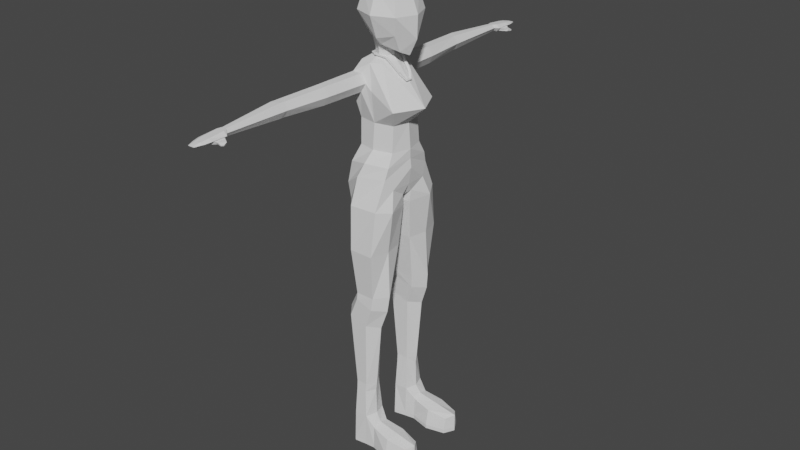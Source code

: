 # Source: femaleNecklace.blend  (saved by Blender 3.6.14; exported with 4.5.12 LTS)
import bpy
from mathutils import Matrix  # noqa: F401  (used for matrix-valued properties, if any)

bpy.ops.wm.read_factory_settings(use_empty=True)
scene = bpy.context.scene
scene.name = 'Scene'

# ---- collections
col_collection = bpy.data.collections.new('Collection'); scene.collection.children.link(col_collection)

# ---- world
world_world = bpy.data.worlds.new('World'); scene.world = world_world
world_world.use_nodes = True; world_world.node_tree.nodes.clear()
_N = world_world.node_tree.nodes; _L = world_world.node_tree.links
n0 = _N.new('ShaderNodeOutputWorld'); n0.name = 'World Output'; n0.location = (300, 300)
n1 = _N.new('ShaderNodeBackground'); n1.name = 'Background'; n1.location = (10, 300)
n1.inputs[0].default_value = (0.05088, 0.05088, 0.05088, 1.0)
_L.new(n1.outputs[0], n0.inputs[0])
n0.is_active_output = True
world_world.color = (0.05088, 0.05088, 0.05088)
world_world.use_sun_shadow = False
world_world.sun_shadow_jitter_overblur = 0.0

# ---- meshes
me_cube_003 = bpy.data.meshes.new('Cube.003')
me_cube_003.from_pydata([(-0.6561, 0.0, 14.37), (-0.6561, 0.0, 15.84), (1.066, 0.0, 14.37), (0.8145, 0.0, 15.84), (-0.9334, 0.0, 15.11), (1.092, 0.0, 15.11), (0.07924, 0.0, 16.12), (0.7957, 0.0, 13.83), (0.2265, 0.0, 13.92), (-0.5378, 0.0, 14.12), (0.531, 0.0, 13.9), (0.8341, 0.0, 10.85), (-0.6681, 0.0, 10.85), (-0.8911, 0.0, 12.96), (-0.5738, 0.0, 13.57), (1.396, 0.0, 12.3), (0.3146, 0.0, 13.57), (0.8707, 0.0, 10.23), (-1.151, 0.0, 9.682), (0.5608, 0.0, 9.217), (0.7771, 0.0, 9.641), (-0.6867, 0.0, 9.312), (0.768, 0.0, 11.71), (-0.7145, 0.0, 11.71), (-0.4777, 0.0, 13.72), (0.1997, 0.0, 13.72), (0.8343, 0.0, 10.54), (-1.048, 0.0, 10.27), (-0.4777, 0.0, 13.88), (0.1997, 0.0, 13.88), (-0.5239, 0.4055, 14.51), (-0.5239, 0.5506, 15.71), (0.6824, 0.5506, 14.51), (0.6824, 0.5506, 15.71), (-0.6561, 0.6828, 15.11), (0.8145, 0.6828, 15.11), (0.07924, 0.6828, 14.37), (0.07924, 0.6828, 15.84), (0.07924, 0.9602, 15.11), (0.6635, 0.3032, 13.97), (0.1029, 0.4768, 14.15), (-0.1301, 0.3586, 14.1), (0.1029, 0.2556, 14.01), (0.4127, 0.1753, 13.94), (-0.5158, 0.182, 14.24), (-0.8566, 0.8766, 12.96), (-0.6927, 0.8573, 13.25), (0.9203, 0.935, 12.3), (0.1835, 0.529, 13.57), (-1.118e-08, 0.7976, 10.85), (0.6527, 0.6468, 10.85), (-0.5904, 0.6597, 10.85), (-0.1896, 0.8744, 12.96), (-0.3592, 0.8562, 13.25), (-0.2393, 1.265, 10.03), (0.6403, 0.9871, 10.05), (-0.9586, 0.8975, 9.534), (0.704, 0.1953, 9.342), (0.7486, 0.7227, 9.648), (-0.5948, 0.1796, 9.221), (-0.3452, 1.471, 9.087), (0.6001, 1.414, 9.089), (-0.8681, 0.8837, 8.99), (0.6794, 0.1607, 8.948), (0.8959, 0.9297, 8.993), (-0.3369, 0.1377, 8.928), (0.6382, 0.5766, 11.71), (-0.3534, 0.8937, 12.67), (-0.6869, 0.8948, 12.67), (-0.9305, 0.5573, 12.96), (-0.6012, 0.558, 13.57), (-0.1571, 0.7157, 13.57), (-1.118e-08, 0.711, 11.71), (-1.118e-08, 0.8343, 12.74), (-0.6368, 0.5881, 11.71), (-0.1707, 0.2813, 13.72), (0.07809, 0.2045, 13.72), (-0.4009, 0.1596, 13.72), (-0.2952, 1.569, 7.58), (0.5529, 1.589, 7.58), (-0.6999, 0.9038, 7.58), (0.5915, 0.278, 7.58), (0.7276, 0.9436, 7.58), (-0.2566, 0.2582, 7.58), (-0.1969, 1.411, 5.977), (0.4569, 1.425, 5.977), (-0.5089, 0.9513, 5.977), (0.4867, 0.5187, 5.977), (0.7987, 0.9788, 5.977), (-0.1672, 0.505, 5.977), (-0.4986, 1.42, 5.037), (0.153, 1.431, 4.837), (-0.8095, 1.03, 5.132), (0.1826, 0.663, 4.828), (0.4936, 1.053, 4.732), (-0.4689, 0.6514, 5.028), (-0.3191, 1.358, 2.475), (0.08016, 1.368, 2.475), (-0.5096, 1.041, 2.475), (0.09832, 0.7424, 2.475), (0.2889, 1.06, 2.475), (-0.3009, 0.7329, 2.475), (0.4105, 1.451, 5.536), (0.7321, 1.017, 5.43), (0.4385, 0.5683, 5.527), (-0.2049, 1.438, 5.74), (-0.4985, 0.9898, 5.836), (-0.1769, 0.555, 5.73), (-0.336, 1.451, 1.242), (0.1361, 1.464, 1.242), (-0.544, 1.043, 1.242), (0.1559, 0.6493, 1.242), (0.2763, 1.058, 1.242), (-0.3161, 0.637, 1.242), (-0.336, 1.498, 0.1753), (0.07981, 1.445, 0.1753), (-0.544, 1.042, 0.1753), (0.09963, 0.6739, 0.1753), (-0.3161, 0.5892, 0.1753), (1.983, 1.111, 0.6901), (1.774, 1.39, 0.602), (1.794, 0.8191, 0.602), (1.983, 1.111, 0.1753), (1.774, 1.475, 0.1753), (1.794, 0.74, 0.1753), (0.4537, 1.086, 0.9545), (0.4541, 0.7658, 0.8665), (0.4343, 1.425, 0.1753), (0.4343, 1.401, 0.8665), (0.4541, 0.7317, 0.1753), (0.2763, 1.058, 0.03566), (0.07981, 1.445, 0.03566), (-0.544, 1.042, 0.03566), (-0.336, 1.498, 0.03566), (-0.3161, 0.5892, 0.03566), (0.09963, 0.6739, 0.03566), (1.983, 1.111, 0.03566), (1.774, 1.475, 0.03566), (1.794, 0.74, 0.03566), (0.4537, 1.086, 0.03566), (0.4343, 1.425, 0.03566), (0.4541, 0.7317, 0.03566), (1.218, 1.101, 0.8223), (1.124, 0.6895, 0.7342), (1.104, 1.613, 0.1753), (1.104, 1.497, 0.7342), (1.124, 0.5731, 0.1753), (1.218, 1.101, 0.03566), (1.104, 1.613, 0.03566), (1.124, 0.5731, 0.03566), (0.2529, 1.058, 2.19), (0.1032, 0.72, 2.19), (-0.3131, 1.381, 2.19), (0.06208, 1.391, 2.19), (-0.4967, 1.042, 2.19), (-0.2956, 0.7098, 2.19), (-0.8492, 2.444, 12.96), (-0.7048, 2.418, 13.24), (-0.2613, 2.441, 12.96), (-0.4108, 2.417, 13.24), (-0.4057, 2.466, 12.68), (-0.6996, 2.468, 12.68), (-0.9703, 3.933, 12.96), (-0.833, 3.913, 13.19), (-0.4111, 3.93, 12.96), (-0.5533, 3.911, 13.19), (-0.5484, 3.951, 12.73), (-0.8281, 3.952, 12.73), (-0.9691, 4.264, 12.96), (-0.8376, 4.177, 13.19), (-0.4123, 3.987, 12.96), (-0.5592, 4.039, 13.19), (-0.5438, 4.073, 12.73), (-0.8222, 4.212, 12.73), (-0.06464, 1.125, 10.48), (-0.8283, 0.8463, 10.27), (0.6822, 0.8734, 10.42), (-0.8857, 6.264, 12.95), (-0.7533, 6.254, 13.06), (-0.378, 6.329, 12.93), (-0.4839, 6.253, 13.06), (-0.448, 6.334, 12.83), (-0.7486, 6.274, 12.84), (-0.8857, 6.791, 12.95), (-0.7533, 6.781, 13.01), (-0.3468, 6.79, 12.95), (-0.4839, 6.78, 13.01), (-0.4792, 6.8, 12.83), (-0.7486, 6.801, 12.86), (-0.4792, 6.273, 12.81), (-0.3468, 6.263, 12.95), (-0.448, 6.734, 12.83), (-0.378, 6.729, 12.93), (-0.3192, 6.628, 12.84), (-0.2859, 6.652, 12.9), (-0.1704, 6.45, 12.84), (-0.1371, 6.474, 12.9), (-0.1657, 6.658, 12.83), (-0.1536, 6.667, 12.86), (-0.1121, 6.594, 12.83), (-0.1001, 6.603, 12.86), (-0.7361, 7.285, 12.91), (-0.6772, 7.28, 12.92), (-0.4964, 7.283, 12.91), (-0.5574, 7.28, 12.92), (-0.5553, 7.281, 12.9), (-0.6751, 7.282, 12.9), (-0.697, 6.193, 12.85), (-0.7722, 6.144, 12.95), (-0.4777, 6.142, 12.96), (-0.5497, 6.192, 12.85), (-0.7002, 6.094, 13.07), (-0.5529, 6.094, 13.07), (-0.5074, 7.058, 12.84), (-0.7215, 7.059, 12.86), (-0.5149, 7.047, 12.98), (-0.4099, 7.054, 12.93), (-0.7212, 7.047, 12.97), (-0.8226, 7.055, 12.93), (-0.7293, 7.001, 12.98), (-0.5071, 7.0, 12.98), (-0.5032, 7.049, 12.84), (-0.8384, 7.02, 12.93), (-0.3941, 7.018, 12.93), (-0.7254, 7.044, 12.86), (-0.1707, 0.2813, 13.88), (0.07809, 0.2045, 13.88), (-0.4009, 0.1596, 13.88), (-0.5239, -0.4055, 14.51), (-0.5239, -0.5506, 15.71), (0.6824, -0.5506, 14.51), (0.6824, -0.5506, 15.71), (-0.6561, -0.6828, 15.11), (0.8145, -0.6828, 15.11), (0.07924, -0.6828, 14.37), (0.07924, -0.6828, 15.84), (0.07924, -0.9602, 15.11), (0.6635, -0.3032, 13.97), (0.1029, -0.4768, 14.15), (-0.1301, -0.3586, 14.1), (0.1029, -0.2556, 14.01), (0.4127, -0.1753, 13.94), (-0.5158, -0.182, 14.24), (-0.8566, -0.8766, 12.96), (-0.6927, -0.8573, 13.25), (0.9203, -0.935, 12.3), (0.1835, -0.529, 13.57), (-1.118e-08, -0.7976, 10.85), (0.6527, -0.6468, 10.85), (-0.5904, -0.6597, 10.85), (-0.1896, -0.8744, 12.96), (-0.3592, -0.8562, 13.25), (-0.2393, -1.265, 10.03), (0.6403, -0.9871, 10.05), (-0.9586, -0.8975, 9.534), (0.704, -0.1953, 9.342), (0.7486, -0.7227, 9.648), (-0.5948, -0.1796, 9.221), (-0.3452, -1.471, 9.087), (0.6001, -1.414, 9.089), (-0.8681, -0.8837, 8.99), (0.6794, -0.1607, 8.948), (0.8959, -0.9297, 8.993), (-0.3369, -0.1377, 8.928), (0.6382, -0.5766, 11.71), (-0.3534, -0.8937, 12.67), (-0.6869, -0.8948, 12.67), (-0.9305, -0.5573, 12.96), (-0.6012, -0.558, 13.57), (-0.1571, -0.7157, 13.57), (-1.118e-08, -0.711, 11.71), (-1.118e-08, -0.8343, 12.74), (-0.6368, -0.5881, 11.71), (-0.1707, -0.2813, 13.72), (0.07809, -0.2045, 13.72), (-0.4009, -0.1596, 13.72), (-0.2952, -1.569, 7.58), (0.5529, -1.589, 7.58), (-0.6999, -0.9038, 7.58), (0.5915, -0.278, 7.58), (0.7276, -0.9436, 7.58), (-0.2566, -0.2582, 7.58), (-0.1969, -1.411, 5.977), (0.4569, -1.425, 5.977), (-0.5089, -0.9513, 5.977), (0.4867, -0.5187, 5.977), (0.7987, -0.9788, 5.977), (-0.1672, -0.505, 5.977), (-0.4986, -1.42, 5.037), (0.153, -1.431, 4.837), (-0.8095, -1.03, 5.132), (0.1826, -0.663, 4.828), (0.4936, -1.053, 4.732), (-0.4689, -0.6514, 5.028), (-0.3191, -1.358, 2.475), (0.08016, -1.368, 2.475), (-0.5096, -1.041, 2.475), (0.09832, -0.7424, 2.475), (0.2889, -1.06, 2.475), (-0.3009, -0.7329, 2.475), (0.4105, -1.451, 5.536), (0.7321, -1.017, 5.43), (0.4385, -0.5683, 5.527), (-0.2049, -1.438, 5.74), (-0.4985, -0.9898, 5.836), (-0.1769, -0.555, 5.73), (-0.336, -1.451, 1.242), (0.1361, -1.464, 1.242), (-0.544, -1.043, 1.242), (0.1559, -0.6493, 1.242), (0.2763, -1.058, 1.242), (-0.3161, -0.637, 1.242), (-0.336, -1.498, 0.1753), (0.07981, -1.445, 0.1753), (-0.544, -1.042, 0.1753), (0.09963, -0.6739, 0.1753), (-0.3161, -0.5892, 0.1753), (1.983, -1.111, 0.6901), (1.774, -1.39, 0.602), (1.794, -0.8191, 0.602), (1.983, -1.111, 0.1753), (1.774, -1.475, 0.1753), (1.794, -0.74, 0.1753), (0.4537, -1.086, 0.9545), (0.4541, -0.7658, 0.8665), (0.4343, -1.425, 0.1753), (0.4343, -1.401, 0.8665), (0.4541, -0.7317, 0.1753), (0.2763, -1.058, 0.03566), (0.07981, -1.445, 0.03566), (-0.544, -1.042, 0.03566), (-0.336, -1.498, 0.03566), (-0.3161, -0.5892, 0.03566), (0.09963, -0.6739, 0.03566), (1.983, -1.111, 0.03566), (1.774, -1.475, 0.03566), (1.794, -0.74, 0.03566), (0.4537, -1.086, 0.03566), (0.4343, -1.425, 0.03566), (0.4541, -0.7317, 0.03566), (1.218, -1.101, 0.8223), (1.124, -0.6895, 0.7342), (1.104, -1.613, 0.1753), (1.104, -1.497, 0.7342), (1.124, -0.5731, 0.1753), (1.218, -1.101, 0.03566), (1.104, -1.613, 0.03566), (1.124, -0.5731, 0.03566), (0.2529, -1.058, 2.19), (0.1032, -0.72, 2.19), (-0.3131, -1.381, 2.19), (0.06208, -1.391, 2.19), (-0.4967, -1.042, 2.19), (-0.2956, -0.7098, 2.19), (-0.8492, -2.444, 12.96), (-0.7048, -2.418, 13.24), (-0.2613, -2.441, 12.96), (-0.4108, -2.417, 13.24), (-0.4057, -2.466, 12.68), (-0.6996, -2.468, 12.68), (-0.9703, -3.933, 12.96), (-0.833, -3.913, 13.19), (-0.4111, -3.93, 12.96), (-0.5533, -3.911, 13.19), (-0.5484, -3.951, 12.73), (-0.8281, -3.952, 12.73), (-0.9691, -4.264, 12.96), (-0.8376, -4.177, 13.19), (-0.4123, -3.987, 12.96), (-0.5592, -4.039, 13.19), (-0.5438, -4.073, 12.73), (-0.8222, -4.212, 12.73), (-0.06464, -1.125, 10.48), (-0.8283, -0.8463, 10.27), (0.6822, -0.8734, 10.42), (-0.8857, -6.264, 12.95), (-0.7533, -6.254, 13.06), (-0.378, -6.329, 12.93), (-0.4839, -6.253, 13.06), (-0.448, -6.334, 12.83), (-0.7486, -6.274, 12.84), (-0.8857, -6.791, 12.95), (-0.7533, -6.781, 13.01), (-0.3468, -6.79, 12.95), (-0.4839, -6.78, 13.01), (-0.4792, -6.8, 12.83), (-0.7486, -6.801, 12.86), (-0.4792, -6.273, 12.81), (-0.3468, -6.263, 12.95), (-0.448, -6.734, 12.83), (-0.378, -6.729, 12.93), (-0.3192, -6.628, 12.84), (-0.2859, -6.652, 12.9), (-0.1704, -6.45, 12.84), (-0.1371, -6.474, 12.9), (-0.1657, -6.658, 12.83), (-0.1536, -6.667, 12.86), (-0.1121, -6.594, 12.83), (-0.1001, -6.603, 12.86), (-0.7361, -7.285, 12.91), (-0.6772, -7.28, 12.92), (-0.4964, -7.283, 12.91), (-0.5574, -7.28, 12.92), (-0.5553, -7.281, 12.9), (-0.6751, -7.282, 12.9), (-0.697, -6.193, 12.85), (-0.7722, -6.144, 12.95), (-0.4777, -6.142, 12.96), (-0.5497, -6.192, 12.85), (-0.7002, -6.094, 13.07), (-0.5529, -6.094, 13.07), (-0.5074, -7.058, 12.84), (-0.7215, -7.059, 12.86), (-0.5149, -7.047, 12.98), (-0.4099, -7.054, 12.93), (-0.7212, -7.047, 12.97), (-0.8226, -7.055, 12.93), (-0.7293, -7.001, 12.98), (-0.5071, -7.0, 12.98), (-0.5032, -7.049, 12.84), (-0.8384, -7.02, 12.93), (-0.3941, -7.018, 12.93), (-0.7254, -7.044, 12.86), (-0.1707, -0.2813, 13.88), (0.07809, -0.2045, 13.88), (-0.4009, -0.1596, 13.88)], [], [(30, 0, 4, 34), (34, 4, 1, 31), (5, 35, 33, 3), (2, 32, 35, 5), (32, 36, 38, 35), (35, 38, 37, 33), (38, 34, 31, 37), (36, 30, 34, 38), (36, 40, 42, 41), (0, 30, 44, 9), (6, 37, 31, 1), (3, 33, 37, 6), (8, 42, 43, 10), (2, 7, 39, 32), (32, 39, 40, 36), (42, 40, 39, 7, 10, 43), (30, 36, 41, 44), (74, 51, 12, 23), (15, 47, 48, 16), (45, 156, 161, 68), (66, 50, 49, 72), (75, 71, 70, 77), (72, 49, 51, 74), (47, 73, 71, 48), (174, 54, 56, 175), (175, 56, 18, 27), (22, 11, 50, 66), (69, 13, 14, 70), (176, 55, 54, 174), (26, 17, 55, 176), (19, 57, 58, 20), (21, 59, 57, 19), (17, 20, 58, 55), (56, 59, 21, 18), (54, 60, 62, 56), (59, 65, 63, 57), (58, 64, 61, 55), (55, 61, 60, 54), (57, 63, 64, 58), (56, 62, 65, 59), (15, 22, 66, 47), (53, 159, 157, 46), (47, 66, 72, 73), (69, 74, 23, 13), (45, 69, 70, 46), (46, 70, 71, 53), (52, 73, 72, 67), (53, 71, 73, 52), (68, 74, 69, 45), (67, 72, 74, 68), (77, 227, 225, 75), (16, 48, 76, 25), (48, 71, 75, 76), (70, 14, 24, 77), (64, 82, 79, 61), (63, 81, 82, 64), (61, 79, 78, 60), (60, 78, 80, 62), (65, 83, 81, 63), (62, 80, 83, 65), (78, 84, 86, 80), (83, 89, 87, 81), (80, 86, 89, 83), (82, 88, 85, 79), (81, 87, 88, 82), (79, 85, 84, 78), (103, 94, 91, 102), (104, 93, 94, 103), (102, 91, 90, 105), (105, 90, 92, 106), (107, 95, 93, 104), (106, 92, 95, 107), (95, 101, 99, 93), (92, 98, 101, 95), (94, 100, 97, 91), (93, 99, 100, 94), (91, 97, 96, 90), (86, 106, 107, 89), (89, 107, 104, 87), (84, 105, 106, 86), (85, 102, 105, 84), (87, 104, 103, 88), (88, 103, 102, 85), (90, 96, 98, 92), (151, 111, 112, 150), (153, 109, 108, 152), (152, 108, 110, 154), (155, 113, 111, 151), (154, 110, 113, 155), (150, 112, 109, 153), (127, 140, 131, 115), (109, 115, 114, 108), (108, 114, 116, 110), (113, 118, 117, 111), (110, 116, 118, 113), (143, 121, 119, 142), (122, 136, 137, 123), (121, 124, 122, 119), (119, 122, 123, 120), (145, 120, 123, 144), (146, 124, 121, 143), (144, 148, 140, 127), (142, 119, 120, 145), (112, 125, 128, 109), (115, 131, 133, 114), (117, 129, 126, 111), (109, 128, 127, 115), (111, 126, 125, 112), (117, 135, 141, 129), (148, 137, 136, 147), (130, 135, 134, 132, 133, 131), (147, 136, 138, 149), (130, 139, 141, 135), (131, 140, 139, 130), (118, 134, 135, 117), (114, 133, 132, 116), (124, 138, 136, 122), (146, 149, 138, 124), (116, 132, 134, 118), (129, 141, 149, 146), (139, 147, 149, 141), (140, 148, 147, 139), (125, 142, 145, 128), (123, 137, 148, 144), (129, 146, 143, 126), (128, 145, 144, 127), (126, 143, 142, 125), (150, 100, 99, 151), (151, 99, 101, 155), (152, 96, 97, 153), (155, 101, 98, 154), (153, 97, 100, 150), (154, 98, 96, 152), (67, 160, 158, 52), (46, 157, 156, 45), (68, 161, 160, 67), (52, 158, 159, 53), (161, 167, 166, 160), (158, 164, 165, 159), (159, 165, 163, 157), (156, 162, 167, 161), (160, 166, 164, 158), (157, 163, 162, 156), (162, 168, 173, 167), (166, 172, 170, 164), (163, 169, 168, 162), (167, 173, 172, 166), (164, 170, 171, 165), (165, 171, 169, 163), (207, 208, 177, 182), (209, 210, 189, 190), (210, 207, 182, 189), (212, 209, 190, 180), (211, 212, 180, 178), (11, 26, 176, 50), (50, 176, 174, 49), (51, 175, 27, 12), (49, 174, 175, 51), (182, 188, 187, 189), (190, 185, 186, 180), (180, 186, 184, 178), (177, 183, 188, 182), (191, 193, 195, 181), (178, 184, 183, 177), (179, 190, 189, 181), (191, 187, 185, 192), (181, 189, 187, 191), (192, 185, 190, 179), (196, 200, 198, 194), (181, 195, 196, 179), (179, 196, 194, 192), (192, 194, 193, 191), (199, 197, 198, 200), (195, 199, 200, 196), (193, 197, 199, 195), (194, 198, 197, 193), (214, 206, 205, 213), (216, 203, 204, 215), (215, 204, 202, 217), (218, 201, 206, 214), (213, 205, 203, 216), (217, 202, 201, 218), (208, 211, 178, 177), (168, 169, 211, 208), (169, 171, 212, 211), (171, 170, 209, 212), (172, 173, 207, 210), (170, 172, 210, 209), (173, 168, 208, 207), (202, 204, 203, 205, 206, 201), (188, 224, 221, 187), (219, 217, 218, 222), (221, 213, 216, 223), (222, 218, 214, 224), (220, 215, 217, 219), (223, 216, 215, 220), (184, 219, 222, 183), (187, 221, 223, 185), (183, 222, 224, 188), (186, 220, 219, 184), (185, 223, 220, 186), (224, 214, 213, 221), (24, 28, 227, 77), (75, 225, 226, 76), (76, 226, 29, 25), (226, 42, 8, 29), (42, 226, 225, 41), (41, 225, 227, 44), (44, 227, 28, 9), (228, 232, 4, 0), (232, 229, 1, 4), (5, 3, 231, 233), (2, 5, 233, 230), (230, 233, 236, 234), (233, 231, 235, 236), (236, 235, 229, 232), (234, 236, 232, 228), (234, 239, 240, 238), (0, 9, 242, 228), (6, 1, 229, 235), (3, 6, 235, 231), (8, 10, 241, 240), (2, 230, 237, 7), (230, 234, 238, 237), (240, 241, 10, 7, 237, 238), (228, 242, 239, 234), (272, 23, 12, 249), (15, 16, 246, 245), (243, 266, 359, 354), (264, 270, 247, 248), (273, 275, 268, 269), (270, 272, 249, 247), (245, 246, 269, 271), (372, 373, 254, 252), (373, 27, 18, 254), (22, 264, 248, 11), (267, 268, 14, 13), (374, 372, 252, 253), (26, 374, 253, 17), (19, 20, 256, 255), (21, 19, 255, 257), (17, 253, 256, 20), (254, 18, 21, 257), (252, 254, 260, 258), (257, 255, 261, 263), (256, 253, 259, 262), (253, 252, 258, 259), (255, 256, 262, 261), (254, 257, 263, 260), (15, 245, 264, 22), (251, 244, 355, 357), (245, 271, 270, 264), (267, 13, 23, 272), (243, 244, 268, 267), (244, 251, 269, 268), (250, 265, 270, 271), (251, 250, 271, 269), (266, 243, 267, 272), (265, 266, 272, 270), (275, 273, 423, 425), (16, 25, 274, 246), (246, 274, 273, 269), (268, 275, 24, 14), (262, 259, 277, 280), (261, 262, 280, 279), (259, 258, 276, 277), (258, 260, 278, 276), (263, 261, 279, 281), (260, 263, 281, 278), (276, 278, 284, 282), (281, 279, 285, 287), (278, 281, 287, 284), (280, 277, 283, 286), (279, 280, 286, 285), (277, 276, 282, 283), (301, 300, 289, 292), (302, 301, 292, 291), (300, 303, 288, 289), (303, 304, 290, 288), (305, 302, 291, 293), (304, 305, 293, 290), (293, 291, 297, 299), (290, 293, 299, 296), (292, 289, 295, 298), (291, 292, 298, 297), (289, 288, 294, 295), (284, 287, 305, 304), (287, 285, 302, 305), (282, 284, 304, 303), (283, 282, 303, 300), (285, 286, 301, 302), (286, 283, 300, 301), (288, 290, 296, 294), (349, 348, 310, 309), (351, 350, 306, 307), (350, 352, 308, 306), (353, 349, 309, 311), (352, 353, 311, 308), (348, 351, 307, 310), (325, 313, 329, 338), (307, 306, 312, 313), (306, 308, 314, 312), (311, 309, 315, 316), (308, 311, 316, 314), (341, 340, 317, 319), (320, 321, 335, 334), (319, 317, 320, 322), (317, 318, 321, 320), (343, 342, 321, 318), (344, 341, 319, 322), (342, 325, 338, 346), (340, 343, 318, 317), (310, 307, 326, 323), (313, 312, 331, 329), (315, 309, 324, 327), (307, 313, 325, 326), (309, 310, 323, 324), (315, 327, 339, 333), (346, 345, 334, 335), (328, 329, 331, 330, 332, 333), (345, 347, 336, 334), (328, 333, 339, 337), (329, 328, 337, 338), (316, 315, 333, 332), (312, 314, 330, 331), (322, 320, 334, 336), (344, 322, 336, 347), (314, 316, 332, 330), (327, 344, 347, 339), (337, 339, 347, 345), (338, 337, 345, 346), (323, 326, 343, 340), (321, 342, 346, 335), (327, 324, 341, 344), (326, 325, 342, 343), (324, 323, 340, 341), (348, 349, 297, 298), (349, 353, 299, 297), (350, 351, 295, 294), (353, 352, 296, 299), (351, 348, 298, 295), (352, 350, 294, 296), (265, 250, 356, 358), (244, 243, 354, 355), (266, 265, 358, 359), (250, 251, 357, 356), (359, 358, 364, 365), (356, 357, 363, 362), (357, 355, 361, 363), (354, 359, 365, 360), (358, 356, 362, 364), (355, 354, 360, 361), (360, 365, 371, 366), (364, 362, 368, 370), (361, 360, 366, 367), (365, 364, 370, 371), (362, 363, 369, 368), (363, 361, 367, 369), (405, 380, 375, 406), (407, 388, 387, 408), (408, 387, 380, 405), (410, 378, 388, 407), (409, 376, 378, 410), (11, 248, 374, 26), (248, 247, 372, 374), (249, 12, 27, 373), (247, 249, 373, 372), (380, 387, 385, 386), (388, 378, 384, 383), (378, 376, 382, 384), (375, 380, 386, 381), (389, 379, 393, 391), (376, 375, 381, 382), (377, 379, 387, 388), (389, 390, 383, 385), (379, 389, 385, 387), (390, 377, 388, 383), (394, 392, 396, 398), (379, 377, 394, 393), (377, 390, 392, 394), (390, 389, 391, 392), (397, 398, 396, 395), (393, 394, 398, 397), (391, 393, 397, 395), (392, 391, 395, 396), (412, 411, 403, 404), (414, 413, 402, 401), (413, 415, 400, 402), (416, 412, 404, 399), (411, 414, 401, 403), (415, 416, 399, 400), (406, 375, 376, 409), (366, 406, 409, 367), (367, 409, 410, 369), (369, 410, 407, 368), (370, 408, 405, 371), (368, 407, 408, 370), (371, 405, 406, 366), (400, 399, 404, 403, 401, 402), (386, 385, 419, 422), (417, 420, 416, 415), (419, 421, 414, 411), (420, 422, 412, 416), (418, 417, 415, 413), (421, 418, 413, 414), (382, 381, 420, 417), (385, 383, 421, 419), (381, 386, 422, 420), (384, 382, 417, 418), (383, 384, 418, 421), (422, 419, 411, 412), (24, 275, 425, 28), (273, 274, 424, 423), (274, 25, 29, 424), (424, 29, 8, 240), (240, 239, 423, 424), (239, 242, 425, 423), (242, 9, 28, 425)])
_uv = me_cube_003.uv_layers.new(name='UVMap')
_uv.uv.foreach_set('vector', [0.375, 0.0, 0.375, 0.125, 0.5, 0.125, 0.5, 0.0, 0.5, 0.0, 0.5, 0.125, 0.625, 0.125, 0.625, 0.0, 0.5, 0.625, 0.5, 0.75, 0.625, 0.75, 0.625, 0.625, 0.375, 0.625, 0.375, 0.75, 0.5, 0.75, 0.5, 0.625, 0.375, 0.75, 0.375, 0.875, 0.5, 0.875, 0.5, 0.75, 0.5, 0.75, 0.5, 0.875, 0.625, 0.875, 0.625, 0.75, 0.5, 0.875, 0.5, 1.0, 0.625, 1.0, 0.625, 0.875, 0.375, 0.875, 0.375, 1.0, 0.5, 1.0, 0.5, 0.875, 0.25, 0.75, 0.25, 0.75, 0.25, 0.7156, 0.25, 0.6949, 0.125, 0.625, 0.125, 0.75, 0.1551, 0.701, 0.1622, 0.625, 0.75, 0.625, 0.75, 0.75, 0.875, 0.75, 0.875, 0.625, 0.625, 0.625, 0.625, 0.75, 0.75, 0.75, 0.75, 0.625, 0.25, 0.625, 0.25, 0.7156, 0.3102, 0.7129, 0.3228, 0.625, 0.375, 0.625, 0.375, 0.625, 0.375, 0.75, 0.375, 0.75, 0.375, 0.75, 0.375, 0.75, 0.375, 0.875, 0.375, 0.875, 0.25, 0.7156, 0.25, 0.75, 0.375, 0.75, 0.375, 0.625, 0.3228, 0.625, 0.3102, 0.7129, 0.125, 0.75, 0.25, 0.75, 0.25, 0.6949, 0.1551, 0.701, 0.375, 0.0, 0.375, 0.0, 0.375, 0.125, 0.375, 0.125, 0.375, 0.625, 0.375, 0.75, 0.625, 0.75, 0.625, 0.625, 0.375, 0.9688, 0.375, 0.9688, 0.375, 0.9661, 0.375, 0.9661, 0.375, 0.75, 0.375, 0.75, 0.375, 0.875, 0.375, 0.875, 0.75, 0.6643, 0.75, 0.75, 0.875, 0.75, 0.7825, 0.6418, 0.375, 0.875, 0.375, 0.875, 0.375, 1.0, 0.375, 1.0, 0.375, 0.75, 0.375, 0.875, 0.625, 0.875, 0.625, 0.75, 0.375, 0.875, 0.375, 0.875, 0.375, 1.0, 0.375, 1.0, 0.375, 0.0, 0.375, 0.0, 0.375, 0.125, 0.375, 0.125, 0.375, 0.625, 0.375, 0.625, 0.375, 0.75, 0.375, 0.75, 0.375, 0.0, 0.375, 0.125, 0.625, 0.125, 0.625, 0.0, 0.375, 0.75, 0.375, 0.75, 0.375, 0.875, 0.375, 0.875, 0.375, 0.625, 0.375, 0.625, 0.375, 0.75, 0.375, 0.75, 0.25, 0.625, 0.25, 0.75, 0.375, 0.75, 0.375, 0.625, 0.125, 0.625, 0.125, 0.75, 0.25, 0.75, 0.25, 0.625, 0.375, 0.625, 0.375, 0.625, 0.375, 0.75, 0.375, 0.75, 0.375, 0.0, 0.375, 0.0, 0.375, 0.125, 0.375, 0.125, 0.375, 0.875, 0.375, 0.875, 0.375, 1.0, 0.375, 1.0, 0.125, 0.75, 0.125, 0.75, 0.25, 0.75, 0.25, 0.75, 0.375, 0.75, 0.375, 0.75, 0.375, 0.75, 0.375, 0.75, 0.375, 0.75, 0.375, 0.75, 0.375, 0.875, 0.375, 0.875, 0.25, 0.75, 0.25, 0.75, 0.375, 0.75, 0.375, 0.75, 0.375, 0.0, 0.375, 0.0, 0.375, 0.0, 0.375, 0.0, 0.375, 0.625, 0.375, 0.625, 0.375, 0.75, 0.375, 0.75, 0.5791, 0.9106, 0.5791, 0.9106, 0.5791, 0.9645, 0.5791, 0.9645, 0.375, 0.75, 0.375, 0.75, 0.375, 0.875, 0.375, 0.875, 0.375, 0.0, 0.375, 0.0, 0.375, 0.125, 0.375, 0.125, 0.375, 0.9688, 0.375, 1.0, 0.625, 1.0, 0.5791, 0.9645, 0.5791, 0.9645, 0.625, 1.0, 0.625, 0.875, 0.5791, 0.9106, 0.3721, 0.9059, 0.375, 0.875, 0.375, 0.875, 0.375, 0.9085, 0.5791, 0.9106, 0.625, 0.875, 0.375, 0.875, 0.3721, 0.9059, 0.375, 0.9661, 0.375, 1.0, 0.375, 1.0, 0.375, 0.9688, 0.375, 0.9085, 0.375, 0.875, 0.375, 1.0, 0.375, 0.9661, 0.7825, 0.6418, 0.7825, 0.6418, 0.75, 0.6643, 0.75, 0.6643, 0.625, 0.625, 0.625, 0.75, 0.723, 0.6462, 0.6915, 0.625, 0.625, 0.75, 0.75, 0.75, 0.75, 0.6643, 0.723, 0.6462, 0.875, 0.75, 0.875, 0.625, 0.8068, 0.625, 0.7825, 0.6418, 0.375, 0.75, 0.375, 0.75, 0.375, 0.75, 0.375, 0.75, 0.25, 0.75, 0.25, 0.75, 0.375, 0.75, 0.375, 0.75, 0.375, 0.75, 0.375, 0.75, 0.375, 0.875, 0.375, 0.875, 0.375, 0.875, 0.375, 0.875, 0.375, 1.0, 0.375, 1.0, 0.125, 0.75, 0.125, 0.75, 0.25, 0.75, 0.25, 0.75, 0.375, 0.0, 0.375, 0.0, 0.375, 0.0, 0.375, 0.0, 0.375, 0.875, 0.375, 0.875, 0.375, 1.0, 0.375, 1.0, 0.125, 0.75, 0.125, 0.75, 0.25, 0.75, 0.25, 0.75, 0.375, 0.0, 0.375, 0.0, 0.375, 0.0, 0.375, 0.0, 0.375, 0.75, 0.375, 0.75, 0.375, 0.75, 0.375, 0.75, 0.25, 0.75, 0.25, 0.75, 0.375, 0.75, 0.375, 0.75, 0.375, 0.75, 0.375, 0.75, 0.375, 0.875, 0.375, 0.875, 0.375, 0.75, 0.375, 0.75, 0.375, 0.75, 0.375, 0.75, 0.25, 0.75, 0.25, 0.75, 0.375, 0.75, 0.375, 0.75, 0.375, 0.75, 0.375, 0.75, 0.375, 0.875, 0.375, 0.875, 0.375, 0.875, 0.375, 0.875, 0.375, 1.0, 0.375, 1.0, 0.125, 0.75, 0.125, 0.75, 0.25, 0.75, 0.25, 0.75, 0.375, 0.0, 0.375, 0.0, 0.375, 0.0, 0.375, 0.0, 0.125, 0.75, 0.125, 0.75, 0.25, 0.75, 0.25, 0.75, 0.375, 0.0, 0.375, 0.0, 0.375, 0.0, 0.375, 0.0, 0.375, 0.75, 0.375, 0.75, 0.375, 0.75, 0.375, 0.75, 0.25, 0.75, 0.25, 0.75, 0.375, 0.75, 0.375, 0.75, 0.375, 0.75, 0.375, 0.75, 0.375, 0.875, 0.375, 0.875, 0.375, 0.0, 0.375, 0.0, 0.375, 0.0, 0.375, 0.0, 0.125, 0.75, 0.125, 0.75, 0.25, 0.75, 0.25, 0.75, 0.375, 0.875, 0.375, 0.875, 0.375, 1.0, 0.375, 1.0, 0.375, 0.75, 0.375, 0.75, 0.375, 0.875, 0.375, 0.875, 0.25, 0.75, 0.25, 0.75, 0.375, 0.75, 0.375, 0.75, 0.375, 0.75, 0.375, 0.75, 0.375, 0.75, 0.375, 0.75, 0.375, 0.875, 0.375, 0.875, 0.375, 1.0, 0.375, 1.0, 0.25, 0.75, 0.25, 0.75, 0.375, 0.75, 0.375, 0.75, 0.375, 0.75, 0.375, 0.75, 0.375, 0.875, 0.375, 0.875, 0.375, 0.875, 0.375, 0.875, 0.375, 1.0, 0.375, 1.0, 0.125, 0.75, 0.125, 0.75, 0.25, 0.75, 0.25, 0.75, 0.375, 0.0, 0.375, 0.0, 0.375, 0.0, 0.375, 0.0, 0.375, 0.75, 0.375, 0.75, 0.375, 0.75, 0.375, 0.75, 0.375, 0.75, 0.375, 0.75, 0.375, 0.75, 0.375, 0.75, 0.375, 0.75, 0.375, 0.75, 0.375, 0.875, 0.375, 0.875, 0.375, 0.875, 0.375, 0.875, 0.375, 1.0, 0.375, 1.0, 0.125, 0.75, 0.125, 0.75, 0.25, 0.75, 0.25, 0.75, 0.375, 0.0, 0.375, 0.0, 0.375, 0.0, 0.375, 0.0, 0.25, 0.75, 0.25, 0.75, 0.375, 0.75, 0.375, 0.75, 0.375, 0.75, 0.375, 0.75, 0.375, 0.75, 0.375, 0.75, 0.25, 0.75, 0.25, 0.75, 0.375, 0.75, 0.375, 0.75, 0.375, 0.75, 0.375, 0.75, 0.375, 0.75, 0.375, 0.75, 0.375, 0.75, 0.375, 0.75, 0.375, 0.75, 0.375, 0.75, 0.25, 0.75, 0.25, 0.75, 0.25, 0.75, 0.25, 0.75, 0.375, 0.75, 0.375, 0.75, 0.375, 0.75, 0.375, 0.75, 0.375, 0.75, 0.375, 0.75, 0.375, 0.75, 0.375, 0.75, 0.375, 0.75, 0.375, 0.75, 0.375, 0.75, 0.375, 0.75, 0.375, 0.75, 0.375, 0.75, 0.375, 0.875, 0.375, 0.875, 0.25, 0.75, 0.25, 0.75, 0.25, 0.75, 0.25, 0.75, 0.375, 0.75, 0.375, 0.75, 0.375, 0.75, 0.375, 0.75, 0.25, 0.75, 0.25, 0.75, 0.375, 0.75, 0.375, 0.75, 0.25, 0.75, 0.25, 0.75, 0.25, 0.75, 0.25, 0.75, 0.375, 0.75, 0.375, 0.75, 0.375, 0.75, 0.375, 0.75, 0.375, 0.75, 0.25, 0.75, 0.125, 0.75, 0.375, 0.0, 0.375, 0.875, 0.375, 0.75, 0.375, 0.75, 0.375, 0.75, 0.25, 0.75, 0.25, 0.75, 0.375, 0.75, 0.375, 0.75, 0.25, 0.75, 0.25, 0.75, 0.375, 0.75, 0.375, 0.75, 0.375, 0.75, 0.375, 0.75, 0.125, 0.75, 0.125, 0.75, 0.25, 0.75, 0.25, 0.75, 0.375, 0.875, 0.375, 0.875, 0.375, 1.0, 0.375, 1.0, 0.25, 0.75, 0.25, 0.75, 0.375, 0.75, 0.375, 0.75, 0.25, 0.75, 0.25, 0.75, 0.25, 0.75, 0.25, 0.75, 0.375, 0.0, 0.375, 0.0, 0.375, 0.0, 0.375, 0.0, 0.25, 0.75, 0.25, 0.75, 0.25, 0.75, 0.25, 0.75, 0.375, 0.75, 0.375, 0.75, 0.25, 0.75, 0.25, 0.75, 0.375, 0.75, 0.375, 0.75, 0.375, 0.75, 0.375, 0.75, 0.375, 0.75, 0.375, 0.75, 0.375, 0.75, 0.375, 0.75, 0.375, 0.75, 0.375, 0.75, 0.375, 0.75, 0.375, 0.75, 0.25, 0.75, 0.25, 0.75, 0.25, 0.75, 0.25, 0.75, 0.375, 0.75, 0.375, 0.75, 0.375, 0.75, 0.375, 0.75, 0.25, 0.75, 0.25, 0.75, 0.375, 0.75, 0.375, 0.75, 0.375, 0.75, 0.375, 0.75, 0.25, 0.75, 0.25, 0.75, 0.25, 0.75, 0.25, 0.75, 0.125, 0.75, 0.125, 0.75, 0.375, 0.875, 0.375, 0.875, 0.375, 0.75, 0.375, 0.75, 0.375, 0.0, 0.375, 0.0, 0.375, 0.0, 0.375, 0.0, 0.375, 0.75, 0.375, 0.75, 0.375, 0.75, 0.375, 0.75, 0.375, 1.0, 0.375, 1.0, 0.375, 0.875, 0.375, 0.875, 0.375, 0.9085, 0.375, 0.9085, 0.3721, 0.9059, 0.3721, 0.9059, 0.5791, 0.9645, 0.5791, 0.9645, 0.375, 0.9688, 0.375, 0.9688, 0.375, 0.9661, 0.375, 0.9661, 0.375, 0.9085, 0.375, 0.9085, 0.3721, 0.9059, 0.3721, 0.9059, 0.5791, 0.9106, 0.5791, 0.9106, 0.375, 0.9661, 0.375, 0.9661, 0.375, 0.9085, 0.375, 0.9085, 0.3721, 0.9059, 0.3721, 0.9059, 0.5791, 0.9106, 0.5791, 0.9106, 0.5791, 0.9106, 0.5791, 0.9106, 0.5791, 0.9645, 0.5791, 0.9645, 0.375, 0.9688, 0.375, 0.9688, 0.375, 0.9661, 0.375, 0.9661, 0.375, 0.9085, 0.375, 0.9085, 0.3721, 0.9059, 0.3721, 0.9059, 0.5791, 0.9645, 0.5791, 0.9645, 0.375, 0.9688, 0.375, 0.9688, 0.375, 0.9688, 0.375, 0.9688, 0.375, 0.9661, 0.375, 0.9661, 0.375, 0.9085, 0.375, 0.9085, 0.3721, 0.9059, 0.3721, 0.9059, 0.5791, 0.9645, 0.5791, 0.9645, 0.375, 0.9688, 0.375, 0.9688, 0.375, 0.9661, 0.375, 0.9661, 0.375, 0.9085, 0.375, 0.9085, 0.3721, 0.9059, 0.3721, 0.9059, 0.5791, 0.9106, 0.5791, 0.9106, 0.5791, 0.9106, 0.5791, 0.9106, 0.5791, 0.9645, 0.5791, 0.9645, 0.375, 0.9661, 0.375, 0.9688, 0.375, 0.9688, 0.375, 0.9661, 0.3721, 0.9059, 0.375, 0.9085, 0.375, 0.9085, 0.3721, 0.9059, 0.375, 0.9085, 0.375, 0.9661, 0.375, 0.9661, 0.375, 0.9085, 0.5791, 0.9106, 0.3721, 0.9059, 0.3721, 0.9059, 0.5791, 0.9106, 0.5791, 0.9645, 0.5791, 0.9106, 0.5791, 0.9106, 0.5791, 0.9645, 0.375, 0.625, 0.375, 0.625, 0.375, 0.75, 0.375, 0.75, 0.375, 0.75, 0.375, 0.75, 0.375, 0.875, 0.375, 0.875, 0.375, 0.0, 0.375, 0.0, 0.375, 0.125, 0.375, 0.125, 0.375, 0.875, 0.375, 0.875, 0.375, 1.0, 0.375, 1.0, 0.375, 0.9661, 0.375, 0.9661, 0.375, 0.9085, 0.375, 0.9085, 0.3721, 0.9059, 0.3721, 0.9059, 0.5791, 0.9106, 0.5791, 0.9106, 0.5791, 0.9106, 0.5791, 0.9106, 0.5791, 0.9645, 0.5791, 0.9645, 0.375, 0.9688, 0.375, 0.9688, 0.375, 0.9661, 0.375, 0.9661, 0.3743, 0.9079, 0.3743, 0.9079, 0.3743, 0.9079, 0.3743, 0.9079, 0.5791, 0.9645, 0.5791, 0.9645, 0.375, 0.9688, 0.375, 0.9688, 0.3728, 0.9065, 0.3721, 0.9059, 0.375, 0.9085, 0.3743, 0.9079, 0.3743, 0.9079, 0.375, 0.9085, 0.3721, 0.9059, 0.3728, 0.9065, 0.3743, 0.9079, 0.375, 0.9085, 0.375, 0.9085, 0.3743, 0.9079, 0.3728, 0.9065, 0.3721, 0.9059, 0.3721, 0.9059, 0.3728, 0.9065, 0.3728, 0.9065, 0.3728, 0.9065, 0.3728, 0.9065, 0.3728, 0.9065, 0.3743, 0.9079, 0.3743, 0.9079, 0.3728, 0.9065, 0.3728, 0.9065, 0.3728, 0.9065, 0.3728, 0.9065, 0.3728, 0.9065, 0.3728, 0.9065, 0.3728, 0.9065, 0.3728, 0.9065, 0.3743, 0.9079, 0.3743, 0.9079, 0.3743, 0.9079, 0.3743, 0.9079, 0.3728, 0.9065, 0.3728, 0.9065, 0.3743, 0.9079, 0.3743, 0.9079, 0.3728, 0.9065, 0.3728, 0.9065, 0.3743, 0.9079, 0.3743, 0.9079, 0.3743, 0.9079, 0.3743, 0.9079, 0.3728, 0.9065, 0.3728, 0.9065, 0.3743, 0.9079, 0.3743, 0.9079, 0.375, 0.9661, 0.375, 0.9661, 0.375, 0.9085, 0.375, 0.9085, 0.3721, 0.9059, 0.3721, 0.9059, 0.5791, 0.9106, 0.5791, 0.9106, 0.5791, 0.9106, 0.5791, 0.9106, 0.5791, 0.9645, 0.5791, 0.9645, 0.375, 0.9688, 0.375, 0.9688, 0.375, 0.9661, 0.375, 0.9661, 0.375, 0.9085, 0.375, 0.9085, 0.3721, 0.9059, 0.3721, 0.9059, 0.5791, 0.9645, 0.5791, 0.9645, 0.375, 0.9688, 0.375, 0.9688, 0.375, 0.9688, 0.5791, 0.9645, 0.5791, 0.9645, 0.375, 0.9688, 0.375, 0.9688, 0.5791, 0.9645, 0.5791, 0.9645, 0.375, 0.9688, 0.5791, 0.9645, 0.5791, 0.9106, 0.5791, 0.9106, 0.5791, 0.9645, 0.5791, 0.9106, 0.3721, 0.9059, 0.3721, 0.9059, 0.5791, 0.9106, 0.375, 0.9085, 0.375, 0.9661, 0.375, 0.9661, 0.375, 0.9085, 0.3721, 0.9059, 0.375, 0.9085, 0.375, 0.9085, 0.3721, 0.9059, 0.375, 0.9661, 0.375, 0.9688, 0.375, 0.9688, 0.375, 0.9661, 0.5791, 0.9645, 0.5791, 0.9106, 0.3721, 0.9059, 0.375, 0.9085, 0.375, 0.9661, 0.375, 0.9688, 0.375, 0.9661, 0.375, 0.9661, 0.375, 0.9085, 0.375, 0.9085, 0.5791, 0.9645, 0.5791, 0.9645, 0.375, 0.9688, 0.375, 0.9688, 0.375, 0.9085, 0.375, 0.9085, 0.3721, 0.9059, 0.3721, 0.9059, 0.375, 0.9688, 0.375, 0.9688, 0.375, 0.9661, 0.375, 0.9661, 0.5791, 0.9106, 0.5791, 0.9106, 0.5791, 0.9645, 0.5791, 0.9645, 0.3721, 0.9059, 0.3721, 0.9059, 0.5791, 0.9106, 0.5791, 0.9106, 0.5791, 0.9645, 0.5791, 0.9645, 0.375, 0.9688, 0.375, 0.9688, 0.375, 0.9085, 0.375, 0.9085, 0.3721, 0.9059, 0.3721, 0.9059, 0.375, 0.9688, 0.375, 0.9688, 0.375, 0.9661, 0.375, 0.9661, 0.5791, 0.9106, 0.5791, 0.9106, 0.5791, 0.9645, 0.5791, 0.9645, 0.3721, 0.9059, 0.3721, 0.9059, 0.5791, 0.9106, 0.5791, 0.9106, 0.375, 0.9661, 0.375, 0.9661, 0.375, 0.9085, 0.375, 0.9085, 0.8068, 0.625, 0.8068, 0.625, 0.7825, 0.6418, 0.7825, 0.6418, 0.75, 0.6643, 0.75, 0.6643, 0.723, 0.6462, 0.723, 0.6462, 0.723, 0.6462, 0.723, 0.6462, 0.6915, 0.625, 0.6915, 0.625, 0.0, 0.0, 0.0, 0.0, 0.0, 0.0, 0.0, 0.0, 0.0, 0.0, 0.0, 0.0, 0.0, 0.0, 0.0, 0.0, 0.0, 0.0, 0.0, 0.0, 0.7825, 0.6418, 0.1551, 0.701, 0.1551, 0.701, 0.7825, 0.6418, 0.8068, 0.625, 0.1622, 0.625, 0.375, 0.0, 0.5, 0.0, 0.5, 0.125, 0.375, 0.125, 0.5, 0.0, 0.625, 0.0, 0.625, 0.125, 0.5, 0.125, 0.5, 0.625, 0.625, 0.625, 0.625, 0.75, 0.5, 0.75, 0.375, 0.625, 0.5, 0.625, 0.5, 0.75, 0.375, 0.75, 0.375, 0.75, 0.5, 0.75, 0.5, 0.875, 0.375, 0.875, 0.5, 0.75, 0.625, 0.75, 0.625, 0.875, 0.5, 0.875, 0.5, 0.875, 0.625, 0.875, 0.625, 1.0, 0.5, 1.0, 0.375, 0.875, 0.5, 0.875, 0.5, 1.0, 0.375, 1.0, 0.25, 0.75, 0.25, 0.6949, 0.25, 0.7156, 0.25, 0.75, 0.125, 0.625, 0.1622, 0.625, 0.1551, 0.701, 0.125, 0.75, 0.75, 0.625, 0.875, 0.625, 0.875, 0.75, 0.75, 0.75, 0.625, 0.625, 0.75, 0.625, 0.75, 0.75, 0.625, 0.75, 0.25, 0.625, 0.3228, 0.625, 0.3102, 0.7129, 0.25, 0.7156, 0.375, 0.625, 0.375, 0.75, 0.375, 0.75, 0.375, 0.625, 0.375, 0.75, 0.375, 0.875, 0.375, 0.875, 0.375, 0.75, 0.25, 0.7156, 0.3102, 0.7129, 0.3228, 0.625, 0.375, 0.625, 0.375, 0.75, 0.25, 0.75, 0.125, 0.75, 0.1551, 0.701, 0.25, 0.6949, 0.25, 0.75, 0.375, 0.0, 0.375, 0.125, 0.375, 0.125, 0.375, 0.0, 0.375, 0.625, 0.625, 0.625, 0.625, 0.75, 0.375, 0.75, 0.375, 0.9688, 0.375, 0.9661, 0.375, 0.9661, 0.375, 0.9688, 0.375, 0.75, 0.375, 0.875, 0.375, 0.875, 0.375, 0.75, 0.75, 0.6643, 0.7825, 0.6418, 0.875, 0.75, 0.75, 0.75, 0.375, 0.875, 0.375, 1.0, 0.375, 1.0, 0.375, 0.875, 0.375, 0.75, 0.625, 0.75, 0.625, 0.875, 0.375, 0.875, 0.375, 0.875, 0.375, 1.0, 0.375, 1.0, 0.375, 0.875, 0.375, 0.0, 0.375, 0.125, 0.375, 0.125, 0.375, 0.0, 0.375, 0.625, 0.375, 0.75, 0.375, 0.75, 0.375, 0.625, 0.375, 0.0, 0.625, 0.0, 0.625, 0.125, 0.375, 0.125, 0.375, 0.75, 0.375, 0.875, 0.375, 0.875, 0.375, 0.75, 0.375, 0.625, 0.375, 0.75, 0.375, 0.75, 0.375, 0.625, 0.25, 0.625, 0.375, 0.625, 0.375, 0.75, 0.25, 0.75, 0.125, 0.625, 0.25, 0.625, 0.25, 0.75, 0.125, 0.75, 0.375, 0.625, 0.375, 0.75, 0.375, 0.75, 0.375, 0.625, 0.375, 0.0, 0.375, 0.125, 0.375, 0.125, 0.375, 0.0, 0.375, 0.875, 0.375, 1.0, 0.375, 1.0, 0.375, 0.875, 0.125, 0.75, 0.25, 0.75, 0.25, 0.75, 0.125, 0.75, 0.375, 0.75, 0.375, 0.75, 0.375, 0.75, 0.375, 0.75, 0.375, 0.75, 0.375, 0.875, 0.375, 0.875, 0.375, 0.75, 0.25, 0.75, 0.375, 0.75, 0.375, 0.75, 0.25, 0.75, 0.375, 0.0, 0.375, 0.0, 0.375, 0.0, 0.375, 0.0, 0.375, 0.625, 0.375, 0.75, 0.375, 0.75, 0.375, 0.625, 0.5791, 0.9106, 0.5791, 0.9645, 0.5791, 0.9645, 0.5791, 0.9106, 0.375, 0.75, 0.375, 0.875, 0.375, 0.875, 0.375, 0.75, 0.375, 0.0, 0.375, 0.125, 0.375, 0.125, 0.375, 0.0, 0.375, 0.9688, 0.5791, 0.9645, 0.625, 1.0, 0.375, 1.0, 0.5791, 0.9645, 0.5791, 0.9106, 0.625, 0.875, 0.625, 1.0, 0.3721, 0.9059, 0.375, 0.9085, 0.375, 0.875, 0.375, 0.875, 0.5791, 0.9106, 0.3721, 0.9059, 0.375, 0.875, 0.625, 0.875, 0.375, 0.9661, 0.375, 0.9688, 0.375, 1.0, 0.375, 1.0, 0.375, 0.9085, 0.375, 0.9661, 0.375, 1.0, 0.375, 0.875, 0.7825, 0.6418, 0.75, 0.6643, 0.75, 0.6643, 0.7825, 0.6418, 0.625, 0.625, 0.6915, 0.625, 0.723, 0.6462, 0.625, 0.75, 0.625, 0.75, 0.723, 0.6462, 0.75, 0.6643, 0.75, 0.75, 0.875, 0.75, 0.7825, 0.6418, 0.8068, 0.625, 0.875, 0.625, 0.375, 0.75, 0.375, 0.75, 0.375, 0.75, 0.375, 0.75, 0.25, 0.75, 0.375, 0.75, 0.375, 0.75, 0.25, 0.75, 0.375, 0.75, 0.375, 0.875, 0.375, 0.875, 0.375, 0.75, 0.375, 0.875, 0.375, 1.0, 0.375, 1.0, 0.375, 0.875, 0.125, 0.75, 0.25, 0.75, 0.25, 0.75, 0.125, 0.75, 0.375, 0.0, 0.375, 0.0, 0.375, 0.0, 0.375, 0.0, 0.375, 0.875, 0.375, 1.0, 0.375, 1.0, 0.375, 0.875, 0.125, 0.75, 0.25, 0.75, 0.25, 0.75, 0.125, 0.75, 0.375, 0.0, 0.375, 0.0, 0.375, 0.0, 0.375, 0.0, 0.375, 0.75, 0.375, 0.75, 0.375, 0.75, 0.375, 0.75, 0.25, 0.75, 0.375, 0.75, 0.375, 0.75, 0.25, 0.75, 0.375, 0.75, 0.375, 0.875, 0.375, 0.875, 0.375, 0.75, 0.375, 0.75, 0.375, 0.75, 0.375, 0.75, 0.375, 0.75, 0.25, 0.75, 0.375, 0.75, 0.375, 0.75, 0.25, 0.75, 0.375, 0.75, 0.375, 0.875, 0.375, 0.875, 0.375, 0.75, 0.375, 0.875, 0.375, 1.0, 0.375, 1.0, 0.375, 0.875, 0.125, 0.75, 0.25, 0.75, 0.25, 0.75, 0.125, 0.75, 0.375, 0.0, 0.375, 0.0, 0.375, 0.0, 0.375, 0.0, 0.125, 0.75, 0.25, 0.75, 0.25, 0.75, 0.125, 0.75, 0.375, 0.0, 0.375, 0.0, 0.375, 0.0, 0.375, 0.0, 0.375, 0.75, 0.375, 0.75, 0.375, 0.75, 0.375, 0.75, 0.25, 0.75, 0.375, 0.75, 0.375, 0.75, 0.25, 0.75, 0.375, 0.75, 0.375, 0.875, 0.375, 0.875, 0.375, 0.75, 0.375, 0.0, 0.375, 0.0, 0.375, 0.0, 0.375, 0.0, 0.125, 0.75, 0.25, 0.75, 0.25, 0.75, 0.125, 0.75, 0.375, 0.875, 0.375, 1.0, 0.375, 1.0, 0.375, 0.875, 0.375, 0.75, 0.375, 0.875, 0.375, 0.875, 0.375, 0.75, 0.25, 0.75, 0.375, 0.75, 0.375, 0.75, 0.25, 0.75, 0.375, 0.75, 0.375, 0.75, 0.375, 0.75, 0.375, 0.75, 0.375, 0.875, 0.375, 1.0, 0.375, 1.0, 0.375, 0.875, 0.25, 0.75, 0.375, 0.75, 0.375, 0.75, 0.25, 0.75, 0.375, 0.75, 0.375, 0.875, 0.375, 0.875, 0.375, 0.75, 0.375, 0.875, 0.375, 1.0, 0.375, 1.0, 0.375, 0.875, 0.125, 0.75, 0.25, 0.75, 0.25, 0.75, 0.125, 0.75, 0.375, 0.0, 0.375, 0.0, 0.375, 0.0, 0.375, 0.0, 0.375, 0.75, 0.375, 0.75, 0.375, 0.75, 0.375, 0.75, 0.375, 0.75, 0.375, 0.75, 0.375, 0.75, 0.375, 0.75, 0.375, 0.75, 0.375, 0.875, 0.375, 0.875, 0.375, 0.75, 0.375, 0.875, 0.375, 1.0, 0.375, 1.0, 0.375, 0.875, 0.125, 0.75, 0.25, 0.75, 0.25, 0.75, 0.125, 0.75, 0.375, 0.0, 0.375, 0.0, 0.375, 0.0, 0.375, 0.0, 0.25, 0.75, 0.375, 0.75, 0.375, 0.75, 0.25, 0.75, 0.375, 0.75, 0.375, 0.75, 0.375, 0.75, 0.375, 0.75, 0.25, 0.75, 0.375, 0.75, 0.375, 0.75, 0.25, 0.75, 0.375, 0.75, 0.375, 0.75, 0.375, 0.75, 0.375, 0.75, 0.375, 0.75, 0.375, 0.75, 0.375, 0.75, 0.375, 0.75, 0.25, 0.75, 0.25, 0.75, 0.25, 0.75, 0.25, 0.75, 0.375, 0.75, 0.375, 0.75, 0.375, 0.75, 0.375, 0.75, 0.375, 0.75, 0.375, 0.75, 0.375, 0.75, 0.375, 0.75, 0.375, 0.75, 0.375, 0.75, 0.375, 0.75, 0.375, 0.75, 0.375, 0.75, 0.375, 0.875, 0.375, 0.875, 0.375, 0.75, 0.25, 0.75, 0.25, 0.75, 0.25, 0.75, 0.25, 0.75, 0.375, 0.75, 0.375, 0.75, 0.375, 0.75, 0.375, 0.75, 0.25, 0.75, 0.375, 0.75, 0.375, 0.75, 0.25, 0.75, 0.25, 0.75, 0.25, 0.75, 0.25, 0.75, 0.25, 0.75, 0.375, 0.75, 0.375, 0.75, 0.375, 0.75, 0.375, 0.75, 0.375, 0.75, 0.375, 0.75, 0.375, 0.875, 0.375, 0.0, 0.125, 0.75, 0.25, 0.75, 0.375, 0.75, 0.25, 0.75, 0.25, 0.75, 0.375, 0.75, 0.375, 0.75, 0.25, 0.75, 0.25, 0.75, 0.375, 0.75, 0.375, 0.75, 0.375, 0.75, 0.375, 0.75, 0.375, 0.75, 0.125, 0.75, 0.25, 0.75, 0.25, 0.75, 0.125, 0.75, 0.375, 0.875, 0.375, 1.0, 0.375, 1.0, 0.375, 0.875, 0.25, 0.75, 0.375, 0.75, 0.375, 0.75, 0.25, 0.75, 0.25, 0.75, 0.25, 0.75, 0.25, 0.75, 0.25, 0.75, 0.375, 0.0, 0.375, 0.0, 0.375, 0.0, 0.375, 0.0, 0.25, 0.75, 0.25, 0.75, 0.25, 0.75, 0.25, 0.75, 0.375, 0.75, 0.25, 0.75, 0.25, 0.75, 0.375, 0.75, 0.375, 0.75, 0.375, 0.75, 0.375, 0.75, 0.375, 0.75, 0.375, 0.75, 0.375, 0.75, 0.375, 0.75, 0.375, 0.75, 0.375, 0.75, 0.375, 0.75, 0.375, 0.75, 0.375, 0.75, 0.25, 0.75, 0.25, 0.75, 0.25, 0.75, 0.25, 0.75, 0.375, 0.75, 0.375, 0.75, 0.375, 0.75, 0.375, 0.75, 0.25, 0.75, 0.375, 0.75, 0.375, 0.75, 0.25, 0.75, 0.375, 0.75, 0.25, 0.75, 0.25, 0.75, 0.375, 0.75, 0.25, 0.75, 0.125, 0.75, 0.125, 0.75, 0.25, 0.75, 0.375, 0.875, 0.375, 0.75, 0.375, 0.75, 0.375, 0.875, 0.375, 0.0, 0.375, 0.0, 0.375, 0.0, 0.375, 0.0, 0.375, 0.75, 0.375, 0.75, 0.375, 0.75, 0.375, 0.75, 0.375, 1.0, 0.375, 0.875, 0.375, 0.875, 0.375, 1.0, 0.375, 0.9085, 0.3721, 0.9059, 0.3721, 0.9059, 0.375, 0.9085, 0.5791, 0.9645, 0.375, 0.9688, 0.375, 0.9688, 0.5791, 0.9645, 0.375, 0.9661, 0.375, 0.9085, 0.375, 0.9085, 0.375, 0.9661, 0.3721, 0.9059, 0.5791, 0.9106, 0.5791, 0.9106, 0.3721, 0.9059, 0.375, 0.9661, 0.375, 0.9085, 0.375, 0.9085, 0.375, 0.9661, 0.3721, 0.9059, 0.5791, 0.9106, 0.5791, 0.9106, 0.3721, 0.9059, 0.5791, 0.9106, 0.5791, 0.9645, 0.5791, 0.9645, 0.5791, 0.9106, 0.375, 0.9688, 0.375, 0.9661, 0.375, 0.9661, 0.375, 0.9688, 0.375, 0.9085, 0.3721, 0.9059, 0.3721, 0.9059, 0.375, 0.9085, 0.5791, 0.9645, 0.375, 0.9688, 0.375, 0.9688, 0.5791, 0.9645, 0.375, 0.9688, 0.375, 0.9661, 0.375, 0.9661, 0.375, 0.9688, 0.375, 0.9085, 0.3721, 0.9059, 0.3721, 0.9059, 0.375, 0.9085, 0.5791, 0.9645, 0.375, 0.9688, 0.375, 0.9688, 0.5791, 0.9645, 0.375, 0.9661, 0.375, 0.9085, 0.375, 0.9085, 0.375, 0.9661, 0.3721, 0.9059, 0.5791, 0.9106, 0.5791, 0.9106, 0.3721, 0.9059, 0.5791, 0.9106, 0.5791, 0.9645, 0.5791, 0.9645, 0.5791, 0.9106, 0.375, 0.9661, 0.375, 0.9661, 0.375, 0.9688, 0.375, 0.9688, 0.3721, 0.9059, 0.3721, 0.9059, 0.375, 0.9085, 0.375, 0.9085, 0.375, 0.9085, 0.375, 0.9085, 0.375, 0.9661, 0.375, 0.9661, 0.5791, 0.9106, 0.5791, 0.9106, 0.3721, 0.9059, 0.3721, 0.9059, 0.5791, 0.9645, 0.5791, 0.9645, 0.5791, 0.9106, 0.5791, 0.9106, 0.375, 0.625, 0.375, 0.75, 0.375, 0.75, 0.375, 0.625, 0.375, 0.75, 0.375, 0.875, 0.375, 0.875, 0.375, 0.75, 0.375, 0.0, 0.375, 0.125, 0.375, 0.125, 0.375, 0.0, 0.375, 0.875, 0.375, 1.0, 0.375, 1.0, 0.375, 0.875, 0.375, 0.9661, 0.375, 0.9085, 0.375, 0.9085, 0.375, 0.9661, 0.3721, 0.9059, 0.5791, 0.9106, 0.5791, 0.9106, 0.3721, 0.9059, 0.5791, 0.9106, 0.5791, 0.9645, 0.5791, 0.9645, 0.5791, 0.9106, 0.375, 0.9688, 0.375, 0.9661, 0.375, 0.9661, 0.375, 0.9688, 0.3743, 0.9079, 0.3743, 0.9079, 0.3743, 0.9079, 0.3743, 0.9079, 0.5791, 0.9645, 0.375, 0.9688, 0.375, 0.9688, 0.5791, 0.9645, 0.3728, 0.9065, 0.3743, 0.9079, 0.375, 0.9085, 0.3721, 0.9059, 0.3743, 0.9079, 0.3728, 0.9065, 0.3721, 0.9059, 0.375, 0.9085, 0.3743, 0.9079, 0.3743, 0.9079, 0.375, 0.9085, 0.375, 0.9085, 0.3728, 0.9065, 0.3728, 0.9065, 0.3721, 0.9059, 0.3721, 0.9059, 0.3728, 0.9065, 0.3728, 0.9065, 0.3728, 0.9065, 0.3728, 0.9065, 0.3743, 0.9079, 0.3728, 0.9065, 0.3728, 0.9065, 0.3743, 0.9079, 0.3728, 0.9065, 0.3728, 0.9065, 0.3728, 0.9065, 0.3728, 0.9065, 0.3728, 0.9065, 0.3743, 0.9079, 0.3743, 0.9079, 0.3728, 0.9065, 0.3743, 0.9079, 0.3728, 0.9065, 0.3728, 0.9065, 0.3743, 0.9079, 0.3743, 0.9079, 0.3728, 0.9065, 0.3728, 0.9065, 0.3743, 0.9079, 0.3743, 0.9079, 0.3743, 0.9079, 0.3743, 0.9079, 0.3743, 0.9079, 0.3728, 0.9065, 0.3743, 0.9079, 0.3743, 0.9079, 0.3728, 0.9065, 0.375, 0.9661, 0.375, 0.9085, 0.375, 0.9085, 0.375, 0.9661, 0.3721, 0.9059, 0.5791, 0.9106, 0.5791, 0.9106, 0.3721, 0.9059, 0.5791, 0.9106, 0.5791, 0.9645, 0.5791, 0.9645, 0.5791, 0.9106, 0.375, 0.9688, 0.375, 0.9661, 0.375, 0.9661, 0.375, 0.9688, 0.375, 0.9085, 0.3721, 0.9059, 0.3721, 0.9059, 0.375, 0.9085, 0.5791, 0.9645, 0.375, 0.9688, 0.375, 0.9688, 0.5791, 0.9645, 0.375, 0.9688, 0.375, 0.9688, 0.5791, 0.9645, 0.5791, 0.9645, 0.375, 0.9688, 0.375, 0.9688, 0.5791, 0.9645, 0.5791, 0.9645, 0.5791, 0.9645, 0.5791, 0.9645, 0.5791, 0.9106, 0.5791, 0.9106, 0.5791, 0.9106, 0.5791, 0.9106, 0.3721, 0.9059, 0.3721, 0.9059, 0.375, 0.9085, 0.375, 0.9085, 0.375, 0.9661, 0.375, 0.9661, 0.3721, 0.9059, 0.3721, 0.9059, 0.375, 0.9085, 0.375, 0.9085, 0.375, 0.9661, 0.375, 0.9661, 0.375, 0.9688, 0.375, 0.9688, 0.5791, 0.9645, 0.375, 0.9688, 0.375, 0.9661, 0.375, 0.9085, 0.3721, 0.9059, 0.5791, 0.9106, 0.375, 0.9661, 0.375, 0.9085, 0.375, 0.9085, 0.375, 0.9661, 0.5791, 0.9645, 0.375, 0.9688, 0.375, 0.9688, 0.5791, 0.9645, 0.375, 0.9085, 0.3721, 0.9059, 0.3721, 0.9059, 0.375, 0.9085, 0.375, 0.9688, 0.375, 0.9661, 0.375, 0.9661, 0.375, 0.9688, 0.5791, 0.9106, 0.5791, 0.9645, 0.5791, 0.9645, 0.5791, 0.9106, 0.3721, 0.9059, 0.5791, 0.9106, 0.5791, 0.9106, 0.3721, 0.9059, 0.5791, 0.9645, 0.375, 0.9688, 0.375, 0.9688, 0.5791, 0.9645, 0.375, 0.9085, 0.3721, 0.9059, 0.3721, 0.9059, 0.375, 0.9085, 0.375, 0.9688, 0.375, 0.9661, 0.375, 0.9661, 0.375, 0.9688, 0.5791, 0.9106, 0.5791, 0.9645, 0.5791, 0.9645, 0.5791, 0.9106, 0.3721, 0.9059, 0.5791, 0.9106, 0.5791, 0.9106, 0.3721, 0.9059, 0.375, 0.9661, 0.375, 0.9085, 0.375, 0.9085, 0.375, 0.9661, 0.8068, 0.625, 0.7825, 0.6418, 0.7825, 0.6418, 0.8068, 0.625, 0.75, 0.6643, 0.723, 0.6462, 0.723, 0.6462, 0.75, 0.6643, 0.723, 0.6462, 0.6915, 0.625, 0.6915, 0.625, 0.723, 0.6462, 0.0, 0.0, 0.0, 0.0, 0.0, 0.0, 0.0, 0.0, 0.0, 0.0, 0.0, 0.0, 0.0, 0.0, 0.0, 0.0, 0.0, 0.0, 0.1551, 0.701, 0.7825, 0.6418, 0.0, 0.0, 0.1551, 0.701, 0.1622, 0.625, 0.8068, 0.625, 0.7825, 0.6418])
me_cube_003.update()
me_cylinder = bpy.data.meshes.new('Cylinder')
me_cylinder.from_pydata([(1.185, 21.45, -0.1102), (1.185, 21.45, 0.1719), (1.255, 21.42, -0.127), (1.255, 21.42, 0.1923), (1.255, 21.38, -0.1535), (1.255, 21.38, 0.2243), (1.185, 21.36, -0.1632), (1.185, 21.37, 0.236), (1.109, 21.4, -0.1415), (1.109, 21.4, 0.2093), (1.109, 21.44, -0.115), (1.109, 21.44, 0.1761), (0.9458, 21.8, -0.3235), (0.9856, 21.79, -0.3681), (0.9796, 21.73, -0.3681), (0.9334, 21.67, -0.3235), (0.8876, 21.69, -0.2789), (0.8943, 21.76, -0.2789), (0.2463, 22.43, -0.6382), (0.2556, 22.43, -0.6998), (0.2588, 22.38, -0.6998), (0.2558, 22.34, -0.6382), (0.2456, 22.34, -0.5767), (0.2397, 22.39, -0.5767), (-0.1746, 22.54, -0.6496), (-0.2106, 22.54, -0.715), (-0.2085, 22.49, -0.715), (-0.1709, 22.45, -0.6496), (-0.1329, 22.46, -0.5842), (-0.1358, 22.5, -0.5842), (-0.8361, 22.52, -0.3632), (-0.8856, 22.49, -0.4068), (-0.8856, 22.44, -0.4068), (-0.8361, 22.42, -0.3632), (-0.7859, 22.44, -0.3197), (-0.786, 22.49, -0.3197), (-0.9258, 22.48, -0.003146), (-0.9916, 22.46, -0.00629), (-0.9916, 22.41, -0.00629), (-0.9258, 22.38, -0.003146), (-0.8599, 22.41, -9.723e-07), (-0.8599, 22.46, -9.723e-07), (-0.8077, 22.54, 0.3513), (-0.8564, 22.51, 0.3958), (-0.8564, 22.46, 0.3958), (-0.8077, 22.43, 0.3513), (-0.7591, 22.46, 0.3068), (-0.7591, 22.51, 0.3068), (-0.4237, 22.55, 0.6149), (-0.4517, 22.53, 0.6796), (-0.4517, 22.49, 0.6796), (-0.4237, 22.46, 0.6149), (-0.3945, 22.47, 0.5503), (-0.3945, 22.52, 0.5503), (0.2133, 22.49, 0.5639), (0.2027, 22.49, 0.6284), (0.209, 22.44, 0.6284), (0.2271, 22.39, 0.5639), (0.2345, 22.4, 0.4994), (0.2273, 22.44, 0.4994), (0.9055, 21.82, 0.3602), (0.9338, 21.78, 0.411), (0.9242, 21.7, 0.411), (0.8836, 21.64, 0.3602), (0.8509, 21.69, 0.3095), (0.8631, 21.78, 0.3095), (0.4574, 22.13, 0.4292), (0.476, 22.2, 0.4292), (0.4993, 22.15, 0.5445), (0.4693, 22.1, 0.4869), (0.5057, 22.23, 0.4869), (0.5169, 22.22, 0.5445), (0.477, 22.12, -0.427), (0.493, 22.17, -0.427), (0.5422, 22.14, -0.5331), (0.5022, 22.1, -0.48), (0.5334, 22.21, -0.48), (0.5576, 22.19, -0.5331)], [], [(0, 1, 3, 2), (2, 3, 5, 4), (4, 5, 7, 6), (6, 7, 9, 8), (0, 2, 13, 12), (8, 9, 11, 10), (10, 11, 1, 0), (8, 10, 17, 16), (4, 6, 15, 14), (10, 0, 12, 17), (6, 8, 16, 15), (2, 4, 14, 13), (72, 73, 23, 22), (74, 75, 21, 20), (76, 77, 19, 18), (73, 76, 18, 23), (75, 72, 22, 21), (77, 74, 20, 19), (23, 18, 24, 29), (21, 22, 28, 27), (19, 20, 26, 25), (22, 23, 29, 28), (20, 21, 27, 26), (18, 19, 25, 24), (28, 29, 35, 34), (26, 27, 33, 32), (24, 25, 31, 30), (29, 24, 30, 35), (27, 28, 34, 33), (25, 26, 32, 31), (33, 34, 40, 39), (31, 32, 38, 37), (34, 35, 41, 40), (32, 33, 39, 38), (30, 31, 37, 36), (35, 30, 36, 41), (38, 39, 45, 44), (36, 37, 43, 42), (41, 36, 42, 47), (39, 40, 46, 45), (37, 38, 44, 43), (40, 41, 47, 46), (43, 44, 50, 49), (46, 47, 53, 52), (44, 45, 51, 50), (42, 43, 49, 48), (47, 42, 48, 53), (45, 46, 52, 51), (48, 49, 55, 54), (53, 48, 54, 59), (51, 52, 58, 57), (49, 50, 56, 55), (52, 53, 59, 58), (50, 51, 57, 56), (66, 67, 65, 64), (68, 69, 63, 62), (70, 71, 61, 60), (67, 70, 60, 65), (69, 66, 64, 63), (71, 68, 62, 61), (61, 62, 5, 3), (62, 63, 7, 5), (63, 64, 9, 7), (64, 65, 11, 9), (65, 60, 1, 11), (60, 61, 3, 1), (55, 56, 68, 71), (57, 58, 66, 69), (59, 54, 70, 67), (54, 55, 71, 70), (56, 57, 69, 68), (58, 59, 67, 66), (13, 14, 74, 77), (15, 16, 72, 75), (17, 12, 76, 73), (12, 13, 77, 76), (14, 15, 75, 74), (16, 17, 73, 72)])
_uv = me_cylinder.uv_layers.new(name='UVMap')
_uv.uv.foreach_set('vector', [1.0, 0.5, 1.0, 1.0, 0.8333, 1.0, 0.8333, 0.5, 0.8333, 0.5, 0.8333, 1.0, 0.6667, 1.0, 0.6667, 0.5, 0.6667, 0.5, 0.6667, 1.0, 0.5, 1.0, 0.5, 0.5, 0.5, 0.5, 0.5, 1.0, 0.3333, 1.0, 0.3333, 0.5, 1.0, 0.5, 0.8333, 0.5, 0.8333, 0.5, 1.0, 0.5, 0.3333, 0.5, 0.3333, 1.0, 0.1667, 1.0, 0.1667, 0.5, 0.1667, 0.5, 0.1667, 1.0, 0.0, 1.0, 0.0, 0.5, 0.3333, 0.5, 0.1667, 0.5, 0.1667, 0.5, 0.3333, 0.5, 0.6667, 0.5, 0.5, 0.5, 0.5, 0.5, 0.6667, 0.5, 0.1667, 0.5, 0.0, 0.5, 0.0, 0.5, 0.1667, 0.5, 0.5, 0.5, 0.3333, 0.5, 0.3333, 0.5, 0.5, 0.5, 0.8333, 0.5, 0.6667, 0.5, 0.6667, 0.5, 0.8333, 0.5, 0.3333, 0.5, 0.1667, 0.5, 0.1667, 0.5, 0.3333, 0.5, 0.6667, 0.5, 0.5, 0.5, 0.5, 0.5, 0.6667, 0.5, 1.0, 0.5, 0.8333, 0.5, 0.8333, 0.5, 1.0, 0.5, 0.1667, 0.5, 0.0, 0.5, 0.0, 0.5, 0.1667, 0.5, 0.5, 0.5, 0.3333, 0.5, 0.3333, 0.5, 0.5, 0.5, 0.8333, 0.5, 0.6667, 0.5, 0.6667, 0.5, 0.8333, 0.5, 0.1667, 0.5, 0.0, 0.5, 0.0, 0.5, 0.1667, 0.5, 0.5, 0.5, 0.3333, 0.5, 0.3333, 0.5, 0.5, 0.5, 0.8333, 0.5, 0.6667, 0.5, 0.6667, 0.5, 0.8333, 0.5, 0.3333, 0.5, 0.1667, 0.5, 0.1667, 0.5, 0.3333, 0.5, 0.6667, 0.5, 0.5, 0.5, 0.5, 0.5, 0.6667, 0.5, 1.0, 0.5, 0.8333, 0.5, 0.8333, 0.5, 1.0, 0.5, 0.3333, 0.5, 0.1667, 0.5, 0.1667, 0.5, 0.3333, 0.5, 0.6667, 0.5, 0.5, 0.5, 0.5, 0.5, 0.6667, 0.5, 1.0, 0.5, 0.8333, 0.5, 0.8333, 0.5, 1.0, 0.5, 0.1667, 0.5, 0.0, 0.5, 0.0, 0.5, 0.1667, 0.5, 0.5, 0.5, 0.3333, 0.5, 0.3333, 0.5, 0.5, 0.5, 0.8333, 0.5, 0.6667, 0.5, 0.6667, 0.5, 0.8333, 0.5, 0.5, 0.5, 0.3333, 0.5, 0.3333, 0.5, 0.5, 0.5, 0.8333, 0.5, 0.6667, 0.5, 0.6667, 0.5, 0.8333, 0.5, 0.3333, 0.5, 0.1667, 0.5, 0.1667, 0.5, 0.3333, 0.5, 0.6667, 0.5, 0.5, 0.5, 0.5, 0.5, 0.6667, 0.5, 1.0, 0.5, 0.8333, 0.5, 0.8333, 0.5, 1.0, 0.5, 0.1667, 0.5, 0.0, 0.5, 0.0, 0.5, 0.1667, 0.5, 0.6667, 0.5, 0.5, 0.5, 0.5, 0.5, 0.6667, 0.5, 1.0, 0.5, 0.8333, 0.5, 0.8333, 0.5, 1.0, 0.5, 0.1667, 0.5, 0.0, 0.5, 0.0, 0.5, 0.1667, 0.5, 0.5, 0.5, 0.3333, 0.5, 0.3333, 0.5, 0.5, 0.5, 0.8333, 0.5, 0.6667, 0.5, 0.6667, 0.5, 0.8333, 0.5, 0.3333, 0.5, 0.1667, 0.5, 0.1667, 0.5, 0.3333, 0.5, 0.8333, 0.5, 0.6667, 0.5, 0.6667, 0.5, 0.8333, 0.5, 0.3333, 0.5, 0.1667, 0.5, 0.1667, 0.5, 0.3333, 0.5, 0.6667, 0.5, 0.5, 0.5, 0.5, 0.5, 0.6667, 0.5, 1.0, 0.5, 0.8333, 0.5, 0.8333, 0.5, 1.0, 0.5, 0.1667, 0.5, 0.0, 0.5, 0.0, 0.5, 0.1667, 0.5, 0.5, 0.5, 0.3333, 0.5, 0.3333, 0.5, 0.5, 0.5, 1.0, 0.5, 0.8333, 0.5, 0.8333, 0.5, 1.0, 0.5, 0.1667, 0.5, 0.0, 0.5, 0.0, 0.5, 0.1667, 0.5, 0.5, 0.5, 0.3333, 0.5, 0.3333, 0.5, 0.5, 0.5, 0.8333, 0.5, 0.6667, 0.5, 0.6667, 0.5, 0.8333, 0.5, 0.3333, 0.5, 0.1667, 0.5, 0.1667, 0.5, 0.3333, 0.5, 0.6667, 0.5, 0.5, 0.5, 0.5, 0.5, 0.6667, 0.5, 0.3333, 0.5, 0.1667, 0.5, 0.1667, 0.5, 0.3333, 0.5, 0.6667, 0.5, 0.5, 0.5, 0.5, 0.5, 0.6667, 0.5, 1.0, 0.5, 0.8333, 0.5, 0.8333, 0.5, 1.0, 0.5, 0.1667, 0.5, 0.0, 0.5, 0.0, 0.5, 0.1667, 0.5, 0.5, 0.5, 0.3333, 0.5, 0.3333, 0.5, 0.5, 0.5, 0.8333, 0.5, 0.6667, 0.5, 0.6667, 0.5, 0.8333, 0.5, 0.8333, 0.5, 0.6667, 0.5, 0.6667, 1.0, 0.8333, 1.0, 0.6667, 0.5, 0.5, 0.5, 0.5, 1.0, 0.6667, 1.0, 0.5, 0.5, 0.3333, 0.5, 0.3333, 1.0, 0.5, 1.0, 0.3333, 0.5, 0.1667, 0.5, 0.1667, 1.0, 0.3333, 1.0, 0.1667, 0.5, 0.0, 0.5, 0.0, 1.0, 0.1667, 1.0, 1.0, 0.5, 0.8333, 0.5, 0.8333, 1.0, 1.0, 1.0, 0.8333, 0.5, 0.6667, 0.5, 0.6667, 0.5, 0.8333, 0.5, 0.5, 0.5, 0.3333, 0.5, 0.3333, 0.5, 0.5, 0.5, 0.1667, 0.5, 0.0, 0.5, 0.0, 0.5, 0.1667, 0.5, 1.0, 0.5, 0.8333, 0.5, 0.8333, 0.5, 1.0, 0.5, 0.6667, 0.5, 0.5, 0.5, 0.5, 0.5, 0.6667, 0.5, 0.3333, 0.5, 0.1667, 0.5, 0.1667, 0.5, 0.3333, 0.5, 0.8333, 0.5, 0.6667, 0.5, 0.6667, 0.5, 0.8333, 0.5, 0.5, 0.5, 0.3333, 0.5, 0.3333, 0.5, 0.5, 0.5, 0.1667, 0.5, 0.0, 0.5, 0.0, 0.5, 0.1667, 0.5, 1.0, 0.5, 0.8333, 0.5, 0.8333, 0.5, 1.0, 0.5, 0.6667, 0.5, 0.5, 0.5, 0.5, 0.5, 0.6667, 0.5, 0.3333, 0.5, 0.1667, 0.5, 0.1667, 0.5, 0.3333, 0.5])
me_cylinder.update()
me_cylinder.normals_split_custom_set([tuple(v) for v in zip(*[iter([0.3566, 0.9342, 0.007093, 0.3566, 0.9342, 0.007093, 0.3566, 0.9342, 0.007093, 0.3566, 0.9342, 0.007093, 1.0, -2.028e-06, 0.0, 1.0, -2.028e-06, 0.0, 1.0, -2.028e-06, 0.0, 1.0, -2.028e-06, 0.0, 0.2139, -0.9768, 0.008854, 0.2139, -0.9768, 0.008854, 0.2139, -0.9768, 0.008854, 0.2139, -0.9768, 0.008854, -0.4173, -0.9087, 0.007041, -0.4173, -0.9087, 0.007041, -0.4173, -0.9087, 0.007041, -0.4173, -0.9087, 0.007041, 0.5181, 0.685, 0.5123, 0.5181, 0.685, 0.5123, 0.5181, 0.685, 0.5123, 0.5181, 0.685, 0.5123, -1.0, 0.0, 0.0, -1.0, 0.0, 0.0, -1.0, 0.0, 0.0, -1.0, 0.0, 0.0, -0.08615, 0.9963, 0.007536, -0.08615, 0.9963, 0.007536, -0.08615, 0.9963, 0.007536, -0.08615, 0.9963, 0.007536, -0.6782, -0.1283, 0.7236, -0.6782, -0.1283, 0.7236, -0.6782, -0.1283, 0.7236, -0.6782, -0.1283, 0.7236, 0.04006, -0.4703, -0.8816, 0.04006, -0.4703, -0.8816, 0.04006, -0.4703, -0.8816, 0.04006, -0.4703, -0.8816, 0.05686, 0.5186, 0.8531, 0.05686, 0.5186, 0.8531, 0.05686, 0.5186, 0.8531, 0.05686, 0.5186, 0.8531, -0.5691, -0.68, -0.4624, -0.5691, -0.68, -0.4624, -0.5691, -0.68, -0.4624, -0.5691, -0.68, -0.4624, 0.727, 0.1231, -0.6755, 0.727, 0.1231, -0.6755, 0.727, 0.1231, -0.6755, 0.727, 0.1231, -0.6755, -0.4927, 0.04775, 0.8689, -0.4927, 0.04775, 0.8689, -0.4927, 0.04775, 0.8689, -0.4927, 0.04775, 0.8689, -0.2619, -0.7209, -0.6416, -0.2619, -0.7209, -0.6416, -0.2619, -0.7209, -0.6416, -0.2619, -0.7209, -0.6416, 0.5955, 0.801, 0.06106, 0.5955, 0.801, 0.06106, 0.5955, 0.801, 0.06106, 0.5955, 0.801, 0.06106, 0.273, 0.748, 0.6049, 0.273, 0.748, 0.6049, 0.273, 0.748, 0.6049, 0.273, 0.748, 0.6049, -0.6869, -0.7256, -0.03954, -0.6869, -0.7256, -0.03954, -0.6869, -0.7256, -0.03954, -0.6869, -0.7256, -0.03954, 0.4604, -0.05433, -0.8861, 0.4604, -0.05433, -0.8861, 0.4604, -0.05433, -0.8861, 0.4604, -0.05433, -0.8861, 0.2192, 0.8365, 0.5023, 0.2192, 0.8365, 0.5023, 0.2192, 0.8365, 0.5023, 0.2192, 0.8365, 0.5023, -0.2742, -0.9516, 0.1387, -0.2742, -0.9516, 0.1387, -0.2742, -0.9516, 0.1387, -0.2742, -0.9516, 0.1387, 0.03294, 0.001883, -0.9995, 0.03294, 0.001883, -0.9995, 0.03294, 0.001883, -0.9995, 0.03294, 0.001883, -0.9995, -0.02049, -0.001998, 0.9998, -0.02049, -0.001998, 0.9998, -0.02049, -0.001998, 0.9998, -0.02049, -0.001998, 0.9998, -0.2023, -0.8476, -0.4906, -0.2023, -0.8476, -0.4906, -0.2023, -0.8476, -0.4906, -0.2023, -0.8476, -0.4906, 0.2388, 0.9605, -0.1431, 0.2388, 0.9605, -0.1431, 0.2388, 0.9605, -0.1431, 0.2388, 0.9605, -0.1431, 0.376, 0.01195, 0.9266, 0.376, 0.01195, 0.9266, 0.376, 0.01195, 0.9266, 0.376, 0.01195, 0.9266, -0.1288, -0.8948, -0.4274, -0.1288, -0.8948, -0.4274, -0.1288, -0.8948, -0.4274, -0.1288, -0.8948, -0.4274, -0.1373, 0.9711, -0.1952, -0.1373, 0.9711, -0.1952, -0.1373, 0.9711, -0.1952, -0.1373, 0.9711, -0.1952, 0.1577, 0.8878, 0.4324, 0.1577, 0.8878, 0.4324, 0.1577, 0.8878, 0.4324, 0.1577, 0.8878, 0.4324, 0.1122, -0.9791, 0.1696, 0.1122, -0.9791, 0.1696, 0.1122, -0.9791, 0.1696, 0.1122, -0.9791, 0.1696, -0.4142, -0.009033, -0.9101, -0.4142, -0.009033, -0.9101, -0.4142, -0.009033, -0.9101, -0.4142, -0.009033, -0.9101, 0.4014, -0.9159, 0.006108, 0.4014, -0.9159, 0.006108, 0.4014, -0.9159, 0.006108, 0.4014, -0.9159, 0.006108, -0.9667, 0.0, -0.256, -0.9667, 0.0, -0.256, -0.9667, 0.0, -0.256, -0.9667, 0.0, -0.256, 0.9742, 0.0009938, 0.2255, 0.9742, 0.0009938, 0.2255, 0.9742, 0.0009938, 0.2255, 0.9742, 0.0009938, 0.2255, -0.343, -0.9238, -0.1702, -0.343, -0.9238, -0.1702, -0.343, -0.9238, -0.1702, -0.343, -0.9238, -0.1702, -0.3999, 0.9163, -0.02163, -0.3999, 0.9163, -0.02163, -0.3999, 0.9163, -0.02163, -0.3999, 0.9163, -0.02163, 0.3429, 0.9232, 0.1736, 0.3429, 0.9232, 0.1736, 0.3429, 0.9232, 0.1736, 0.3429, 0.9232, 0.1736, -0.3264, -0.9156, 0.2349, -0.3264, -0.9156, 0.2349, -0.3264, -0.9156, 0.2349, -0.3264, -0.9156, 0.2349, -0.4065, 0.9136, 0.0108, -0.4065, 0.9136, 0.0108, -0.4065, 0.9136, 0.0108, -0.4065, 0.9136, 0.0108, 0.3204, 0.9138, -0.2494, 0.3204, 0.9138, -0.2494, 0.3204, 0.9138, -0.2494, 0.3204, 0.9138, -0.2494, 0.4117, -0.9113, 0.00667, 0.4117, -0.9113, 0.00667, 0.4117, -0.9113, 0.00667, 0.4117, -0.9113, 0.00667, -0.9478, 0.0, 0.3188, -0.9478, 0.0, 0.3188, -0.9478, 0.0, 0.3188, -0.9478, 0.0, 0.3188, 0.95, 0.0, -0.3123, 0.95, 0.0, -0.3123, 0.95, 0.0, -0.3123, 0.95, 0.0, -0.3123, -0.5742, 0.0, 0.8187, -0.5742, 0.0, 0.8187, -0.5742, 0.0, 0.8187, -0.5742, 0.0, 0.8187, 0.5555, 0.0, -0.8315, 0.5555, 0.0, -0.8315, 0.5555, 0.0, -0.8315, 0.5555, 0.0, -0.8315, -0.1679, -0.9231, 0.3459, -0.1679, -0.9231, 0.3459, -0.1679, -0.9231, 0.3459, -0.1679, -0.9231, 0.3459, -0.1857, 0.9604, 0.2076, -0.1857, 0.9604, 0.2076, -0.1857, 0.9604, 0.2076, -0.1857, 0.9604, 0.2076, 0.208, 0.9191, -0.3346, 0.208, 0.9191, -0.3346, 0.208, 0.9191, -0.3346, 0.208, 0.9191, -0.3346, 0.1837, -0.9646, -0.1891, 0.1837, -0.9646, -0.1891, 0.1837, -0.9646, -0.1891, 0.1837, -0.9646, -0.1891, 0.08878, 0.99, 0.1094, 0.08878, 0.99, 0.1094, 0.08878, 0.99, 0.1094, 0.08878, 0.99, 0.1094, 0.05085, 0.8641, -0.5008, 0.05085, 0.8641, -0.5008, 0.05085, 0.8641, -0.5008, 0.05085, 0.8641, -0.5008, -0.1217, -0.9852, -0.1207, -0.1217, -0.9852, -0.1207, -0.1217, -0.9852, -0.1207, -0.1217, -0.9852, -0.1207, 0.0779, 0.005532, 0.9969, 0.0779, 0.005532, 0.9969, 0.0779, 0.005532, 0.9969, 0.0779, 0.005532, 0.9969, -0.08199, -0.006666, -0.9966, -0.08199, -0.006666, -0.9966, -0.08199, -0.006666, -0.9966, -0.08199, -0.006666, -0.9966, -0.03819, -0.8645, 0.5012, -0.03819, -0.8645, 0.5012, -0.03819, -0.8645, 0.5012, -0.03819, -0.8645, 0.5012, -0.2449, 0.04788, -0.9684, -0.2449, 0.04788, -0.9684, -0.2449, 0.04788, -0.9684, -0.2449, 0.04788, -0.9684, -0.3593, -0.5414, 0.7601, -0.3593, -0.5414, 0.7601, -0.3593, -0.5414, 0.7601, -0.3593, -0.5414, 0.7601, 0.73, 0.6796, 0.07249, 0.73, 0.6796, 0.07249, 0.73, 0.6796, 0.07249, 0.73, 0.6796, 0.07249, 0.4261, 0.6063, -0.6715, 0.4261, 0.6063, -0.6715, 0.4261, 0.6063, -0.6715, 0.4261, 0.6063, -0.6715, -0.7571, -0.6365, -0.1473, -0.7571, -0.6365, -0.1473, -0.7571, -0.6365, -0.1473, -0.7571, -0.6365, -0.1473, 0.2556, -0.04779, 0.9656, 0.2556, -0.04779, 0.9656, 0.2556, -0.04779, 0.9656, 0.2556, -0.04779, 0.9656, 0.6277, 0.1485, 0.7642, 0.6277, 0.1485, 0.7642, 0.6277, 0.1485, 0.7642, 0.6277, 0.1485, 0.7642, -0.00727, -0.4733, 0.8809, -0.00727, -0.4733, 0.8809, -0.00727, -0.4733, 0.8809, -0.00727, -0.4733, 0.8809, -0.6734, -0.725, 0.1443, -0.6734, -0.725, 0.1443, -0.6734, -0.725, 0.1443, -0.6734, -0.725, 0.1443, -0.564, -0.1497, -0.8121, -0.564, -0.1497, -0.8121, -0.564, -0.1497, -0.8121, -0.564, -0.1497, -0.8121, 0.1687, 0.5061, -0.8458, 0.1687, 0.5061, -0.8458, 0.1687, 0.5061, -0.8458, 0.1687, 0.5061, -0.8458, 0.6542, 0.6997, -0.287, 0.6542, 0.6997, -0.287, 0.6542, 0.6997, -0.287, 0.6542, 0.6997, -0.287, 0.2454, -0.02544, 0.9691, 0.2454, -0.02544, 0.9691, 0.2454, -0.02544, 0.9691, 0.2454, -0.02544, 0.9691, -0.7753, -0.6222, -0.1085, -0.7753, -0.6222, -0.1085, -0.7753, -0.6222, -0.1085, -0.7753, -0.6222, -0.1085, 0.4953, 0.6908, -0.5268, 0.4953, 0.6908, -0.5268, 0.4953, 0.6908, -0.5268, 0.4953, 0.6908, -0.5268, 0.6673, 0.7398, 0.08647, 0.6673, 0.7398, 0.08647, 0.6673, 0.7398, 0.08647, 0.6673, 0.7398, 0.08647, -0.5268, -0.6407, 0.5585, -0.5268, -0.6407, 0.5585, -0.5268, -0.6407, 0.5585, -0.5268, -0.6407, 0.5585, -0.2586, 0.02651, -0.9656, -0.2586, 0.02651, -0.9656, -0.2586, 0.02651, -0.9656, -0.2586, 0.02651, -0.9656, 0.3098, -0.05551, -0.9492, 0.3098, -0.05551, -0.9492, 0.3098, -0.05551, -0.9492, 0.3098, -0.05551, -0.9492, -0.6665, -0.7229, -0.1823, -0.6665, -0.7229, -0.1823, -0.6665, -0.7229, -0.1823, -0.6665, -0.7229, -0.1823, 0.3054, 0.5856, 0.7509, 0.3054, 0.5856, 0.7509, 0.3054, 0.5856, 0.7509, 0.3054, 0.5856, 0.7509, 0.6194, 0.7466, 0.243, 0.6194, 0.7466, 0.243, 0.6194, 0.7466, 0.243, 0.6194, 0.7466, 0.243, -0.2402, -0.5549, -0.7965, -0.2402, -0.5549, -0.7965, -0.2402, -0.5549, -0.7965, -0.2402, -0.5549, -0.7965, -0.2936, 0.05284, 0.9545, -0.2936, 0.05284, 0.9545, -0.2936, 0.05284, 0.9545, -0.2936, 0.05284, 0.9545])] * 3)])

# ---- objects
ob_cube_001 = bpy.data.objects.new('Cube.001', me_cube_003)
ob_cylinder = bpy.data.objects.new('Cylinder', me_cylinder)

# ---- transforms, parenting, visibility, modifiers, constraints
ob_cube_001.location = (-7.451e-09, -1.137e-13, 0.0)
ob_cube_001.scale = (1.637, 1.637, 1.637)
ob_cylinder.location = (0.06612, 0.0, 0.0)
ob_cylinder.rotation_euler = (1.571, -0.0, 0.0)

# ---- collection membership
col_collection.objects.link(ob_cube_001)
col_collection.objects.link(ob_cylinder)

# ---- scene / render settings (as saved in the file)
scene.frame_start = 1; scene.frame_end = 250; scene.frame_set(1)
scene.render.engine = 'BLENDER_EEVEE_NEXT'
scene.cycles.sampling_pattern = 'TABULATED_SOBOL'
scene.view_settings.view_transform = 'Filmic'
bpy.context.view_layer.update()

# ---- added for rendering (the .blend has no active camera and no usable light): camera, sun
cam_auto = bpy.data.cameras.new('AutoCamera')
cam_auto.lens = 50.0
cam_auto.sensor_width = 36.0
cam_auto.clip_end = 1000.0
ob_auto_camera = bpy.data.objects.new('AutoCamera', cam_auto)
scene.collection.objects.link(ob_auto_camera)
ob_auto_camera.location = (33.8984, -39.8611, 39.8011)
ob_auto_camera.rotation_euler = (1.09748, -7.21219e-08, 0.694738)
scene.camera = ob_auto_camera
light_auto_sun = bpy.data.lights.new('AutoSun', 'SUN')
light_auto_sun.energy = 3.0
light_auto_sun.angle = 0.0523599
ob_auto_sun = bpy.data.objects.new('AutoSun', light_auto_sun)
scene.collection.objects.link(ob_auto_sun)
ob_auto_sun.rotation_euler = (0.872665, 0.174533, 0.523599)
bpy.context.view_layer.update()
